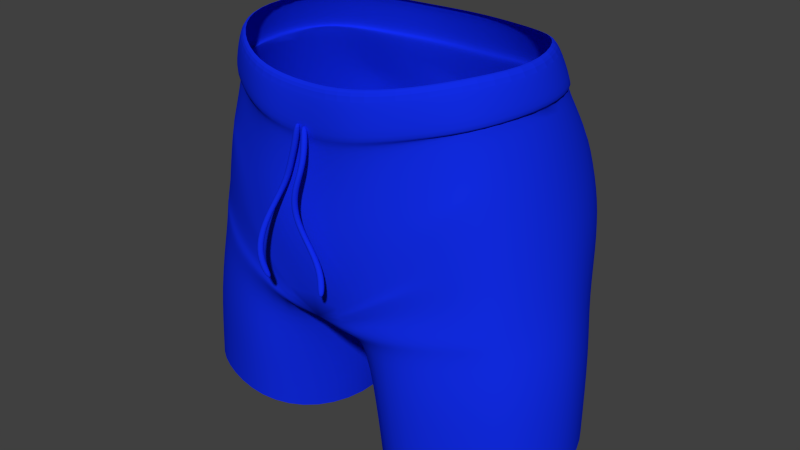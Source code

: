 # Source: shorts.blend  (saved by Blender 2.77.0; exported with 4.5.12 LTS)
import bpy
from mathutils import Matrix  # noqa: F401  (used for matrix-valued properties, if any)

bpy.ops.wm.read_factory_settings(use_empty=True)
scene = bpy.context.scene
scene.name = 'Scene'

# ---- collections
col_collection_1 = bpy.data.collections.new('Collection 1'); scene.collection.children.link(col_collection_1)

# ---- materials (node trees are filled in below, after node groups)
mat_shorts = bpy.data.materials.new('shorts')
mat_shorts.alpha_threshold = 0.0
mat_shorts.use_transparent_shadow = False
mat_shorts.diffuse_color = (0.005988, 0.02524, 0.8, 1.0)
mat_shorts.roughness = 0.5
mat_shorts.specular_intensity = 0.0

# ---- material node trees

# ---- world
world_world = bpy.data.worlds.new('World'); scene.world = world_world
world_world.color = (0.05088, 0.05088, 0.05088)
world_world.use_sun_shadow = False
world_world.sun_shadow_jitter_overblur = 0.0
world_world.cycles.sampling_method = 'NONE'
world_world.cycles.sample_map_resolution = 256

# ---- meshes
me_cube_001 = bpy.data.meshes.new('Cube.001')
me_cube_001.from_pydata([(0.5644, -0.3274, 3.744), (0.5688, 0.2273, 3.733), (0.597, 0.3313, 3.547), (0.2146, -0.5427, 3.541), (0.2316, -0.5567, 3.34), (0.373, 0.312, 3.874), (0.4122, 0.3668, 3.668), (0.3795, -0.4575, 3.874), (0.4175, -0.4453, 3.668), (0.6453, 0.359, 3.306), (0.6994, -0.326, 3.193), (0.674, 0.3377, 3.157), (0.2106, 0.5544, 3.015), (0.2907, -0.535, 3.022), (0.7056, 0.2449, 2.914), (0.1169, 0.3328, 2.909), (0.2574, 0.4551, 2.884), (0.5664, -0.4442, 2.949), (0.7904, -0.331, 2.752), (0.7704, 0.1614, 2.752), (0.1246, 0.2955, 2.681), (0.3065, -0.5653, 2.7), (0.6352, -0.449, 2.394), (0.6382, 0.2916, 2.394), (0.3319, -0.5302, 2.362), (0.1485, -0.3686, 2.313), (0.599, -0.08154, 3.905), (0.6785, -0.02093, 3.64), (0.0486, -0.07906, 2.316), (0.8622, -0.09434, 2.387), (0.03773, 0.3958, 2.957), (0.05472, 0.5466, 3.114), (0.04188, 0.563, 3.433), (0.5253, -0.3133, 3.905), (0.5206, 0.1704, 3.905), (0.6136, -0.3242, 3.563), (0.1945, 0.4058, 3.848), (0.1945, -0.5419, 3.845), (0.1839, 0.4986, 3.586), (0.1927, 0.533, 3.471), (0.1731, 0.5675, 3.326), (0.253, -0.5576, 3.158), (0.4621, 0.3962, 3.559), (0.4965, 0.4748, 3.389), (0.4682, -0.4493, 3.483), (0.5025, -0.455, 3.402), (0.6731, -0.3197, 3.337), (0.1739, 0.5763, 3.179), (0.2744, -0.5466, 3.101), (0.528, 0.4867, 3.234), (0.5268, -0.4444, 3.241), (0.5453, 0.4723, 3.039), (0.5429, -0.434, 3.09), (0.725, -0.3326, 2.989), (0.05021, -0.4294, 2.816), (0.3156, -0.5429, 2.908), (0.5735, 0.386, 2.893), (0.1096, -0.3784, 2.667), (0.322, 0.3972, 2.701), (0.6241, 0.3295, 2.732), (0.6231, -0.4635, 2.732), (0.7941, -0.3274, 2.387), (0.3552, 0.3582, 2.373), (0.1976, 0.2479, 2.316), (0.7773, 0.1437, 2.387), (0.6387, -0.03976, 3.76), (0.04725, 0.5464, 3.263), (0.7306, -0.004825, 3.44), (0.7758, 0.0001276, 3.246), (0.8212, -0.05181, 3.01), (0.03178, -0.04063, 2.851), (0.8644, -0.08011, 2.752), (0.04288, -0.06588, 2.68), (0.06228, 0.511, 2.99), (0.0003064, -0.5427, 3.831), (-0.5638, -0.3274, 3.744), (-0.5682, 0.2273, 3.733), (0.0003064, 0.5265, 3.549), (-0.5964, 0.3313, 3.547), (0.0003064, 0.5642, 3.404), (0.0003064, 0.5535, 3.212), (0.0002629, -0.5405, 2.884), (-0.214, -0.5427, 3.541), (-0.231, -0.5567, 3.34), (-0.3724, 0.312, 3.874), (-0.4116, 0.3668, 3.668), (-0.3789, -0.4575, 3.874), (-0.4169, -0.4453, 3.668), (-0.6447, 0.359, 3.306), (-0.6988, -0.326, 3.193), (-0.6734, 0.3377, 3.157), (0.0003064, 0.4764, 2.991), (-0.21, 0.5543, 3.015), (-0.2901, -0.541, 3.022), (-0.705, 0.2449, 2.914), (-0.1205, 0.3331, 2.91), (-0.2589, 0.4551, 2.884), (-0.5658, -0.445, 2.949), (-0.7764, -0.331, 2.752), (-0.7564, 0.1614, 2.752), (-0.1352, 0.2989, 2.681), (-0.3174, -0.5653, 2.701), (-0.6382, -0.4519, 2.394), (-0.6382, 0.295, 2.394), (-0.365, -0.5162, 2.373), (-0.1809, -0.3674, 2.316), (-0.5984, -0.08154, 3.905), (-0.6779, -0.02093, 3.64), (-0.001439, -0.006573, 2.91), (-0.08777, -0.07918, 2.316), (-0.8644, -0.09462, 2.387), (-0.03712, 0.3956, 2.957), (-0.05411, 0.5466, 3.114), (-0.04127, 0.563, 3.433), (-0.5247, -0.3133, 3.905), (-0.52, 0.1704, 3.905), (0.0003064, 0.4321, 3.846), (0.0003064, -0.5467, 3.395), (-0.613, -0.3242, 3.563), (0.0003064, -0.5875, 3.192), (-0.1939, 0.4058, 3.848), (-0.1939, -0.5419, 3.845), (-0.1833, 0.4986, 3.586), (-0.1921, 0.533, 3.471), (-0.1724, 0.5675, 3.326), (-0.2524, -0.5576, 3.158), (-0.4615, 0.3962, 3.559), (-0.4959, 0.4748, 3.389), (-0.4675, -0.4493, 3.483), (-0.5019, -0.455, 3.402), (-0.6725, -0.3197, 3.337), (0.0003064, 0.5505, 3.067), (-0.1733, 0.5763, 3.179), (-0.2738, -0.5466, 3.101), (-0.5273, 0.4867, 3.234), (-0.5262, -0.4444, 3.241), (-0.5447, 0.4723, 3.039), (-0.5422, -0.4349, 3.09), (-0.7243, -0.3326, 2.989), (-0.05915, -0.4278, 2.817), (-0.3221, -0.5431, 2.908), (-0.5729, 0.386, 2.893), (-0.1267, -0.379, 2.668), (-0.3174, 0.3972, 2.701), (-0.6101, 0.3295, 2.732), (-0.6101, -0.4647, 2.732), (-0.7957, -0.3305, 2.387), (-0.365, 0.3623, 2.373), (-0.2193, 0.2538, 2.316), (-0.7786, 0.1457, 2.387), (-0.638, -0.03976, 3.76), (-0.04663, 0.5464, 3.263), (-0.73, -0.004825, 3.44), (-0.7752, 0.0001276, 3.246), (-0.8206, -0.05181, 3.01), (-0.03947, -0.04063, 2.851), (-0.8504, -0.08011, 2.752), (-0.04704, -0.06588, 2.68), (-0.06167, 0.511, 2.99), (-0.4084, -0.4481, 3.714), (0.5638, -0.3272, 3.746), (0.2056, -0.5547, 3.673), (0.0003064, -0.5376, 3.639), (-0.205, -0.5547, 3.673), (0.409, -0.4481, 3.714), (-0.5631, -0.3272, 3.746), (0.1877, 0.4621, 3.684), (-0.1871, 0.4621, 3.684), (0.4032, 0.3542, 3.715), (-0.5639, 0.2228, 3.747), (0.5645, 0.2228, 3.747), (-0.4026, 0.3542, 3.715), (0.0003064, 0.4833, 3.671), (0.389, 0.3287, 3.867), (0.3959, -0.4739, 3.867), (0.6249, -0.08174, 3.899), (0.5479, -0.3235, 3.899), (0.5431, 0.181, 3.9), (0.2029, 0.4255, 3.839), (0.2029, -0.5619, 3.835), (0.6637, -0.03816, 3.747), (0.0003064, -0.5628, 3.82), (-0.3884, 0.3287, 3.867), (-0.3953, -0.4739, 3.867), (-0.6243, -0.08174, 3.899), (-0.5473, -0.3235, 3.899), (-0.5424, 0.181, 3.9), (0.0003064, 0.453, 3.838), (-0.2023, 0.4255, 3.839), (-0.2022, -0.5619, 3.835), (-0.6631, -0.03816, 3.747), (-0.426, -0.4641, 3.7), (0.588, -0.338, 3.734), (0.2145, -0.5748, 3.66), (0.0003064, -0.5575, 3.626), (-0.2139, -0.5748, 3.66), (0.4266, -0.4641, 3.7), (-0.5874, -0.338, 3.734), (0.1958, 0.4876, 3.672), (-0.1952, 0.4876, 3.672), (0.4206, 0.3728, 3.701), (-0.5877, 0.2357, 3.734), (0.5883, 0.2357, 3.734), (-0.42, 0.3728, 3.701), (0.0003064, 0.5078, 3.659), (-0.09973, -0.5826, 3.395), (-0.1083, -0.5795, 3.395), (-0.105, -0.6419, 3.097), (-0.01502, -0.5565, 3.694), (-0.0954, -0.645, 3.097), (-0.005775, -0.5604, 3.694), (-0.09153, -0.654, 3.097), (-0.001944, -0.5696, 3.694), (-0.0954, -0.6635, 3.097), (-0.005775, -0.5789, 3.694), (-0.105, -0.668, 3.097), (-0.01502, -0.5827, 3.694), (-0.1143, -0.6642, 3.097), (-0.02427, -0.5789, 3.694), (-0.1177, -0.6542, 3.097), (-0.0281, -0.5696, 3.694), (-0.1143, -0.6457, 3.097), (-0.02427, -0.5604, 3.694), (-0.09582, -0.5917, 3.395), (-0.09973, -0.6011, 3.395), (-0.1083, -0.6057, 3.395), (-0.1168, -0.6021, 3.395), (-0.1204, -0.5922, 3.395), (-0.1168, -0.5836, 3.395), (-0.06349, -0.5604, 3.545), (-0.06733, -0.5696, 3.545), (-0.05425, -0.5565, 3.545), (-0.06349, -0.5789, 3.545), (-0.05425, -0.5827, 3.545), (-0.045, -0.5789, 3.545), (-0.04117, -0.5696, 3.545), (-0.045, -0.5604, 3.545), (-0.1346, -0.6465, 3.246), (-0.1302, -0.6556, 3.246), (-0.1346, -0.665, 3.246), (-0.1439, -0.6689, 3.246), (-0.1526, -0.6649, 3.246), (-0.1562, -0.6557, 3.246), (-0.1439, -0.6427, 3.246), (-0.1526, -0.6464, 3.246), (-0.1329, -0.613, 3.321), (-0.1244, -0.6165, 3.321), (-0.1199, -0.6256, 3.321), (-0.1244, -0.635, 3.321), (-0.1329, -0.6391, 3.321), (-0.1412, -0.6353, 3.321), (-0.1448, -0.6255, 3.321), (-0.1412, -0.6168, 3.321), (-0.1251, -0.6595, 3.171), (-0.1213, -0.6688, 3.171), (-0.1251, -0.678, 3.171), (-0.1343, -0.6819, 3.171), (-0.1436, -0.678, 3.171), (-0.1474, -0.6688, 3.171), (-0.1436, -0.6595, 3.171), (-0.1343, -0.6557, 3.171), (-0.08684, -0.562, 3.47), (-0.09035, -0.5711, 3.47), (-0.08684, -0.5805, 3.47), (-0.07783, -0.5841, 3.47), (-0.06851, -0.58, 3.47), (-0.06465, -0.5706, 3.47), (-0.06851, -0.5615, 3.47), (-0.07783, -0.5579, 3.47), (-0.03065, -0.5565, 3.619), (-0.0399, -0.5604, 3.619), (-0.04373, -0.5696, 3.619), (-0.0399, -0.5789, 3.619), (-0.03065, -0.5827, 3.619), (-0.0214, -0.5789, 3.619), (-0.01757, -0.5696, 3.619), (-0.0214, -0.5604, 3.619), (-0.003929, -0.6348, 3.402), (0.003807, -0.6389, 3.403), (0.1279, -0.6512, 3.099), (0.007096, -0.5767, 3.692), (0.12, -0.6471, 3.098), (-0.001543, -0.5719, 3.691), (0.1175, -0.6379, 3.095), (-0.004087, -0.5626, 3.688), (0.1219, -0.6293, 3.093), (0.0009554, -0.5541, 3.686), (0.1322, -0.6261, 3.093), (0.01063, -0.5516, 3.686), (0.1415, -0.6309, 3.094), (0.01927, -0.5564, 3.688), (0.1429, -0.6409, 3.097), (0.02181, -0.5658, 3.69), (0.1377, -0.6487, 3.099), (0.01677, -0.5742, 3.692), (-0.00744, -0.6257, 3.4), (-0.003452, -0.617, 3.398), (0.005991, -0.6137, 3.397), (0.01459, -0.6182, 3.399), (0.01596, -0.6282, 3.401), (0.01145, -0.636, 3.403), (0.03806, -0.6154, 3.55), (0.04221, -0.607, 3.548), (0.0297, -0.6179, 3.55), (0.03814, -0.5976, 3.545), (0.03051, -0.5928, 3.544), (0.02238, -0.5953, 3.544), (0.01821, -0.6038, 3.546), (0.02118, -0.6131, 3.549), (0.0555, -0.614, 3.245), (0.05179, -0.6047, 3.242), (0.05824, -0.5962, 3.24), (0.06896, -0.5937, 3.24), (0.07685, -0.5985, 3.241), (0.07833, -0.6079, 3.244), (0.06443, -0.6188, 3.246), (0.07324, -0.6163, 3.246), (0.01803, -0.6279, 3.325), (0.00997, -0.6234, 3.323), (0.00681, -0.6142, 3.321), (0.01287, -0.6056, 3.319), (0.02192, -0.6027, 3.319), (0.02947, -0.6074, 3.32), (0.0321, -0.6173, 3.323), (0.02716, -0.6252, 3.324), (0.09888, -0.6185, 3.169), (0.09708, -0.6091, 3.166), (0.103, -0.6007, 3.164), (0.1128, -0.5982, 3.164), (0.122, -0.603, 3.165), (0.1238, -0.6124, 3.168), (0.1182, -0.6208, 3.17), (0.1085, -0.6233, 3.17), (0.02123, -0.6349, 3.479), (0.02445, -0.6266, 3.477), (0.02312, -0.6171, 3.474), (0.01305, -0.6125, 3.473), (0.005249, -0.6154, 3.473), (0.002095, -0.6239, 3.475), (0.005535, -0.6331, 3.478), (0.01339, -0.6377, 3.479), (0.02491, -0.5969, 3.621), (0.03452, -0.5943, 3.621), (0.0391, -0.5859, 3.619), (0.0366, -0.5765, 3.616), (0.02816, -0.5717, 3.615), (0.01873, -0.5742, 3.615), (0.01378, -0.5827, 3.617), (0.01631, -0.592, 3.619), (-0.5462, -0.4547, 3.066), (-0.298, -0.5595, 2.993), (0.5626, -0.4583, 2.972), (0.3118, -0.5574, 2.925), (0.282, -0.5606, 3.064)], [], [(41, 48, 50, 45), (43, 49, 47, 40), (42, 43, 40, 39), (70, 72, 57, 54), (45, 50, 46, 35), (44, 45, 35), (8, 44, 35, 0), (164, 8, 0, 160), (166, 38, 77, 172), (31, 73, 91, 131), (39, 32, 38), (39, 40, 66, 32), (117, 119, 4, 3), (162, 117, 3, 161), (168, 6, 38, 166), (119, 81, 41, 4), (6, 42, 39, 38), (3, 4, 44, 8), (161, 3, 8, 164), (4, 41, 45, 44), (170, 1, 6, 168), (1, 2, 42, 6), (81, 13, 353), (353, 13, 52, 50), (49, 51, 12, 47), (50, 52, 10, 46), (40, 47, 31, 66), (108, 70, 54, 81), (35, 46, 67, 27), (27, 67, 9, 2), (352, 55, 17, 351), (51, 56, 16, 12), (351, 17, 53), (47, 12, 73, 31), (81, 54, 55, 352), (9, 11, 51, 49), (67, 68, 11, 9), (55, 21, 60, 17), (56, 59, 58, 16), (17, 60, 18, 53), (12, 16, 15, 30, 73), (11, 14, 56, 51), (68, 69, 14, 11), (16, 58, 20, 15), (54, 57, 21, 55), (14, 19, 59, 56), (69, 71, 19, 14), (21, 24, 22, 60), (59, 23, 62, 58), (60, 22, 61, 18), (58, 62, 63, 20), (57, 25, 24, 21), (72, 28, 25, 57), (19, 64, 23, 59), (71, 29, 64, 19), (160, 0, 65), (66, 31, 131, 80), (38, 32, 79, 77), (0, 35, 27, 65), (2, 9, 49, 43), (2, 43, 42), (46, 10, 68, 67), (30, 15, 70), (10, 53, 69, 68), (15, 20, 72, 70), (53, 18, 71, 69), (20, 63, 28, 72), (18, 61, 29, 71), (32, 66, 80, 79), (73, 30, 91), (91, 30, 70, 108), (81, 48, 41), (125, 129, 135, 133), (127, 124, 132, 134), (126, 123, 124, 127), (155, 139, 142, 157), (129, 118, 130, 135), (128, 118, 129), (87, 75, 118, 128), (159, 165, 75, 87), (167, 172, 77, 122), (150, 169, 76), (112, 131, 91, 158), (123, 122, 113), (150, 76, 78, 107), (123, 113, 151, 124), (117, 82, 83, 119), (162, 163, 82, 117), (171, 167, 122, 85), (119, 83, 125, 81), (85, 122, 123, 126), (82, 87, 128, 83), (163, 159, 87, 82), (83, 128, 129, 125), (169, 171, 85, 76), (76, 85, 126, 78), (81, 133, 93), (133, 135, 137, 93), (134, 132, 92, 136), (135, 130, 89, 137), (124, 151, 112, 132), (108, 81, 139, 155), (118, 107, 152, 130), (107, 78, 88, 152), (93, 137, 349, 350), (136, 92, 96, 141), (137, 89, 349), (132, 112, 158, 92), (81, 93, 350), (88, 134, 136, 90), (152, 88, 90, 153), (140, 97, 145, 101), (141, 96, 143, 144), (97, 138, 98, 145), (92, 158, 111, 95, 96), (90, 136, 141, 94), (153, 90, 94, 154), (96, 95, 100, 143), (139, 140, 101, 142), (94, 141, 144, 99), (154, 94, 99, 156), (101, 145, 102, 104), (144, 143, 147, 103), (145, 98, 146, 102), (143, 100, 148, 147), (142, 101, 104, 105), (157, 142, 105, 109), (99, 144, 103, 149), (156, 99, 149, 110), (165, 150, 75), (151, 80, 131, 112), (122, 77, 79, 113), (75, 150, 107, 118), (78, 127, 134, 88), (78, 126, 127), (130, 152, 153, 89), (111, 155, 95), (89, 153, 154, 138), (95, 155, 157, 100), (138, 154, 156, 98), (100, 157, 109, 148), (98, 156, 110, 146), (113, 79, 80, 151), (158, 91, 111), (91, 108, 155, 111), (81, 125, 133), (36, 5, 173, 178), (159, 163, 195, 191), (33, 7, 174, 176), (5, 34, 177, 173), (165, 159, 191, 197), (172, 167, 199, 204), (171, 169, 201, 203), (84, 120, 188, 182), (2, 1, 65, 27), (1, 170, 65), (120, 116, 187, 188), (170, 168, 200, 202), (86, 114, 185, 183), (116, 36, 178, 187), (164, 160, 192, 196), (168, 166, 198, 200), (114, 106, 184, 185), (150, 165, 197, 190), (181, 189, 195, 194), (174, 196, 192, 176), (181, 194, 193, 179), (185, 184, 190, 197), (189, 183, 191, 195), (176, 192, 180, 175), (183, 185, 197, 191), (179, 193, 196, 174), (188, 187, 204, 199), (202, 177, 175, 180), (186, 182, 203, 201), (184, 186, 201, 190), (177, 202, 200, 173), (182, 188, 199, 203), (173, 200, 198, 178), (178, 198, 204, 187), (115, 84, 182, 186), (121, 86, 183, 189), (166, 172, 204, 198), (162, 161, 193, 194), (106, 115, 186, 184), (167, 171, 203, 199), (163, 162, 194, 195), (169, 150, 190, 201), (34, 26, 175, 177), (7, 37, 179, 174), (65, 170, 202, 180), (161, 164, 196, 193), (37, 74, 181, 179), (160, 65, 180, 192), (26, 33, 176, 175), (74, 121, 189, 181), (264, 233, 232, 263), (250, 226, 227, 251), (269, 208, 210, 276), (263, 232, 230, 262), (249, 225, 226, 250), (276, 210, 212, 275), (266, 235, 234, 265), (248, 224, 225, 249), (275, 212, 214, 274), (267, 236, 235, 266), (247, 223, 224, 248), (274, 214, 216, 273), (268, 231, 236, 267), (246, 205, 223, 247), (273, 216, 218, 272), (251, 227, 228, 252), (245, 206, 205, 246), (272, 218, 220, 271), (210, 208, 222, 220, 218, 216, 214, 212), (270, 222, 208, 269), (271, 220, 222, 270), (265, 234, 233, 264), (252, 228, 206, 245), (207, 209, 211, 213, 215, 217, 219, 221), (261, 229, 231, 268), (262, 230, 229, 261), (257, 241, 242, 258), (256, 240, 241, 257), (255, 239, 240, 256), (254, 238, 239, 255), (253, 237, 238, 254), (258, 242, 244, 259), (260, 243, 237, 253), (259, 244, 243, 260), (241, 250, 251, 242), (240, 249, 250, 241), (239, 248, 249, 240), (238, 247, 248, 239), (237, 246, 247, 238), (242, 251, 252, 244), (243, 245, 246, 237), (244, 252, 245, 243), (217, 257, 258, 219), (215, 256, 257, 217), (213, 255, 256, 215), (211, 254, 255, 213), (209, 253, 254, 211), (219, 258, 259, 221), (207, 260, 253, 209), (221, 259, 260, 207), (225, 264, 263, 226), (226, 263, 262, 227), (223, 266, 265, 224), (205, 267, 266, 223), (206, 268, 267, 205), (224, 265, 264, 225), (228, 261, 268, 206), (227, 262, 261, 228), (231, 269, 276, 236), (236, 276, 275, 235), (235, 275, 274, 234), (234, 274, 273, 233), (233, 273, 272, 232), (232, 272, 271, 230), (229, 270, 269, 231), (230, 271, 270, 229), (336, 305, 304, 335), (322, 298, 299, 323), (341, 280, 282, 348), (335, 304, 302, 334), (321, 297, 298, 322), (348, 282, 284, 347), (338, 307, 306, 337), (320, 296, 297, 321), (347, 284, 286, 346), (339, 308, 307, 338), (319, 295, 296, 320), (346, 286, 288, 345), (340, 303, 308, 339), (318, 277, 295, 319), (345, 288, 290, 344), (323, 299, 300, 324), (317, 278, 277, 318), (344, 290, 292, 343), (282, 280, 294, 292, 290, 288, 286, 284), (342, 294, 280, 341), (343, 292, 294, 342), (337, 306, 305, 336), (324, 300, 278, 317), (279, 281, 283, 285, 287, 289, 291, 293), (333, 301, 303, 340), (334, 302, 301, 333), (329, 313, 314, 330), (328, 312, 313, 329), (327, 311, 312, 328), (326, 310, 311, 327), (325, 309, 310, 326), (330, 314, 316, 331), (332, 315, 309, 325), (331, 316, 315, 332), (313, 322, 323, 314), (312, 321, 322, 313), (311, 320, 321, 312), (310, 319, 320, 311), (309, 318, 319, 310), (314, 323, 324, 316), (315, 317, 318, 309), (316, 324, 317, 315), (289, 329, 330, 291), (287, 328, 329, 289), (285, 327, 328, 287), (283, 326, 327, 285), (281, 325, 326, 283), (291, 330, 331, 293), (279, 332, 325, 281), (293, 331, 332, 279), (297, 336, 335, 298), (298, 335, 334, 299), (295, 338, 337, 296), (277, 339, 338, 295), (278, 340, 339, 277), (296, 337, 336, 297), (300, 333, 340, 278), (299, 334, 333, 300), (303, 341, 348, 308), (308, 348, 347, 307), (307, 347, 346, 306), (306, 346, 345, 305), (305, 345, 344, 304), (304, 344, 343, 302), (301, 342, 341, 303), (302, 343, 342, 301), (350, 349, 97, 140), (139, 81, 350, 140), (89, 138, 97, 349), (13, 352, 351, 52), (13, 81, 352), (52, 351, 53, 10), (48, 81, 353), (48, 353, 50)])
me_cube_001.polygons.foreach_set('use_smooth', [1, 1, 1, 1, 1, 1, 1, 1, 1, 1, 1, 1, 1, 1, 1, 1, 1, 1, 1, 1, 1, 1, 1, 1, 1, 1, 1, 1, 1, 1, 1, 1, 1, 1, 1, 1, 1, 1, 1, 1, 1, 1, 1, 1, 1, 1, 1, 1, 1, 1, 1, 1, 1, 1, 1, 1, 1, 1, 1, 1, 1, 1, 1, 1, 1, 1, 1, 1, 1, 1, 1, 1, 1, 1, 1, 1, 1, 1, 1, 1, 1, 1, 1, 1, 1, 1, 1, 1, 1, 1, 1, 1, 1, 1, 1, 1, 1, 1, 1, 1, 1, 1, 1, 1, 1, 1, 1, 1, 1, 1, 1, 1, 1, 1, 1, 1, 1, 1, 1, 1, 1, 1, 1, 1, 1, 1, 1, 1, 1, 1, 1, 1, 1, 1, 1, 1, 1, 1, 1, 1, 1, 1, 1, 1, 1, 1, 0, 1, 0, 0, 1, 1, 1, 0, 1, 1, 0, 1, 0, 0, 1, 1, 0, 1, 1, 1, 1, 1, 1, 1, 1, 1, 1, 1, 1, 1, 1, 1, 1, 1, 0, 0, 1, 1, 0, 1, 1, 1, 0, 0, 1, 1, 0, 1, 0, 0, 0, 0, 0, 0, 0, 0, 0, 0, 0, 0, 0, 0, 0, 0, 0, 0, 0, 0, 0, 0, 0, 0, 0, 0, 0, 0, 0, 0, 0, 0, 0, 0, 0, 0, 0, 0, 0, 0, 0, 0, 0, 0, 0, 0, 0, 0, 0, 0, 0, 0, 0, 0, 0, 0, 0, 0, 0, 0, 0, 0, 0, 0, 0, 0, 0, 0, 0, 0, 0, 0, 0, 0, 0, 0, 0, 0, 0, 0, 0, 0, 0, 0, 0, 0, 0, 0, 0, 0, 0, 0, 0, 0, 0, 0, 0, 0, 0, 0, 0, 0, 0, 0, 0, 0, 0, 0, 0, 0, 0, 0, 0, 0, 0, 0, 0, 0, 0, 0, 0, 0, 0, 0, 0, 0, 0, 0, 0, 0, 0, 0, 0, 0, 1, 1, 1, 1, 1, 1, 1, 1])
_uv = me_cube_001.uv_layers.new(name='shorts')
_uv.uv.foreach_set('vector', [0.2342, 0.3347, 0.2378, 0.3166, 0.3246, 0.3436, 0.3251, 0.3904, 0.6112, 0.3863, 0.6141, 0.3469, 0.709, 0.3542, 0.6995, 0.3922, 0.5988, 0.433, 0.6112, 0.3863, 0.6995, 0.3922, 0.6822, 0.4289, 0.03229, 0.1433, 0.06945, 0.1078, 0.1548, 0.1616, 0.1405, 0.2207, 0.3251, 0.3904, 0.3246, 0.3436, 0.3828, 0.3618, 0.3816, 0.4278, 0.3221, 0.4157, 0.3251, 0.3904, 0.3816, 0.4278, 0.3212, 0.4727, 0.3221, 0.4157, 0.3816, 0.4278, 0.384, 0.4811, 0.3217, 0.4872, 0.3212, 0.4727, 0.384, 0.4811, 0.3841, 0.4823, 0.6625, 0.4866, 0.6738, 0.4602, 0.7256, 0.4654, 0.7134, 0.4993, 0.7465, 0.344, 0.7536, 0.3071, 0.7741, 0.3072, 0.7651, 0.3358, 0.6822, 0.4289, 0.7251, 0.4304, 0.6738, 0.4602, 0.6822, 0.4289, 0.6995, 0.3922, 0.7372, 0.3852, 0.7251, 0.4304, 0.1743, 0.4199, 0.1616, 0.3596, 0.2384, 0.3893, 0.2464, 0.4497, 0.1887, 0.4914, 0.1743, 0.4199, 0.2464, 0.4497, 0.2512, 0.4899, 0.5959, 0.4793, 0.5987, 0.466, 0.6738, 0.4602, 0.6625, 0.4866, 0.1616, 0.3596, 0.1448, 0.2682, 0.2342, 0.3347, 0.2384, 0.3893, 0.5987, 0.466, 0.5988, 0.433, 0.6822, 0.4289, 0.6738, 0.4602, 0.2464, 0.4497, 0.2384, 0.3893, 0.3221, 0.4157, 0.3212, 0.4727, 0.2512, 0.4899, 0.2464, 0.4497, 0.3212, 0.4727, 0.3217, 0.4872, 0.2384, 0.3893, 0.2342, 0.3347, 0.3251, 0.3904, 0.3221, 0.4157, 0.5381, 0.4752, 0.539, 0.4711, 0.5987, 0.466, 0.5959, 0.4793, 0.539, 0.4711, 0.5624, 0.42, 0.5988, 0.433, 0.5987, 0.466, 0.1448, 0.2682, 0.2397, 0.2902, 0.2377, 0.3047, 0.2377, 0.3047, 0.2397, 0.2902, 0.3237, 0.2981, 0.3246, 0.3436, 0.6141, 0.3469, 0.6173, 0.2971, 0.7091, 0.3082, 0.709, 0.3542, 0.3246, 0.3436, 0.3237, 0.2981, 0.3814, 0.3212, 0.3828, 0.3618, 0.6995, 0.3922, 0.709, 0.3542, 0.7465, 0.344, 0.7372, 0.3852, 0.01076, 0.1515, 0.03229, 0.1433, 0.1405, 0.2207, 0.1448, 0.2682, 0.3816, 0.4278, 0.3828, 0.3618, 0.4704, 0.3863, 0.4669, 0.4419, 0.4669, 0.4419, 0.4704, 0.3863, 0.5684, 0.3579, 0.5624, 0.42, 0.2397, 0.2589, 0.2406, 0.252, 0.3238, 0.2559, 0.3215, 0.2632, 0.6173, 0.2971, 0.6041, 0.2525, 0.7037, 0.2558, 0.7091, 0.3082, 0.3215, 0.2632, 0.3238, 0.2559, 0.3803, 0.2633, 0.709, 0.3542, 0.7091, 0.3082, 0.7536, 0.3071, 0.7465, 0.344, 0.1448, 0.2682, 0.1405, 0.2207, 0.2406, 0.252, 0.2397, 0.2589, 0.5684, 0.3579, 0.5653, 0.319, 0.6173, 0.2971, 0.6141, 0.3469, 0.4704, 0.3863, 0.4724, 0.3332, 0.5653, 0.319, 0.5684, 0.3579, 0.2406, 0.252, 0.2361, 0.187, 0.3299, 0.1938, 0.3238, 0.2559, 0.6041, 0.2525, 0.5895, 0.2031, 0.6825, 0.1933, 0.7037, 0.2558, 0.3238, 0.2559, 0.3299, 0.1938, 0.3875, 0.1976, 0.3803, 0.2633, 0.7091, 0.3082, 0.7037, 0.2558, 0.7665, 0.2439, 0.7778, 0.2787, 0.7536, 0.3071, 0.5653, 0.319, 0.5495, 0.2517, 0.6041, 0.2525, 0.6173, 0.2971, 0.4724, 0.3332, 0.4613, 0.2688, 0.5495, 0.2517, 0.5653, 0.319, 0.7037, 0.2558, 0.6825, 0.1933, 0.7459, 0.1702, 0.7665, 0.2439, 0.1405, 0.2207, 0.1548, 0.1616, 0.2361, 0.187, 0.2406, 0.252, 0.5495, 0.2517, 0.5267, 0.2037, 0.5895, 0.2031, 0.6041, 0.2525, 0.4613, 0.2688, 0.4569, 0.1991, 0.5267, 0.2037, 0.5495, 0.2517, 0.2361, 0.187, 0.2565, 0.08907, 0.3386, 0.09901, 0.3299, 0.1938, 0.5895, 0.2031, 0.5788, 0.1043, 0.6564, 0.09604, 0.6825, 0.1933, 0.3299, 0.1938, 0.3386, 0.09901, 0.3916, 0.09715, 0.3875, 0.1976, 0.6825, 0.1933, 0.6564, 0.09604, 0.7032, 0.0672, 0.7459, 0.1702, 0.1548, 0.1616, 0.1987, 0.05912, 0.2565, 0.08907, 0.2361, 0.187, 0.06945, 0.1078, 0.1249, 0.02274, 0.1987, 0.05912, 0.1548, 0.1616, 0.5267, 0.2037, 0.5242, 0.1003, 0.5788, 0.1043, 0.5895, 0.2031, 0.4569, 0.1991, 0.4563, 0.09799, 0.5242, 0.1003, 0.5267, 0.2037, 0.3841, 0.4823, 0.384, 0.4811, 0.4629, 0.4763, 0.7372, 0.3852, 0.7465, 0.344, 0.7651, 0.3358, 0.7538, 0.3753, 0.6738, 0.4602, 0.7251, 0.4304, 0.7384, 0.4263, 0.7256, 0.4654, 0.384, 0.4811, 0.3816, 0.4278, 0.4669, 0.4419, 0.4629, 0.4763, 0.5624, 0.42, 0.5684, 0.3579, 0.6141, 0.3469, 0.6112, 0.3863, 0.5624, 0.42, 0.6112, 0.3863, 0.5988, 0.433, 0.3828, 0.3618, 0.3814, 0.3212, 0.4724, 0.3332, 0.4704, 0.3863, 0.7778, 0.2787, 0.7665, 0.2439, 0.8572, 0.1606, 0.3814, 0.3212, 0.3803, 0.2633, 0.4613, 0.2688, 0.4724, 0.3332, 0.7665, 0.2439, 0.7459, 0.1702, 0.837, 0.1149, 0.8572, 0.1606, 0.3803, 0.2633, 0.3875, 0.1976, 0.4569, 0.1991, 0.4613, 0.2688, 0.7459, 0.1702, 0.7032, 0.0672, 0.79, 0.02274, 0.837, 0.1149, 0.3875, 0.1976, 0.3916, 0.09715, 0.4563, 0.09799, 0.4569, 0.1991, 0.7251, 0.4304, 0.7372, 0.3852, 0.7538, 0.3753, 0.7384, 0.4263, 0.7536, 0.3071, 0.7778, 0.2787, 0.7741, 0.3072, 0.7741, 0.3072, 0.7778, 0.2787, 0.8572, 0.1606, 0.8646, 0.183, 0.1448, 0.2682, 0.2378, 0.3166, 0.2342, 0.3347, 0.6408, 0.8213, 0.5486, 0.8733, 0.5507, 0.8263, 0.6377, 0.8033, 0.2604, 0.8649, 0.1717, 0.8702, 0.1623, 0.832, 0.2578, 0.8253, 0.2725, 0.912, 0.1887, 0.9072, 0.1717, 0.8702, 0.2604, 0.8649, 0.8326, 0.63, 0.7281, 0.7069, 0.7103, 0.6463, 0.7959, 0.5975, 0.5486, 0.8733, 0.4909, 0.9094, 0.4914, 0.8427, 0.5507, 0.8263, 0.5509, 0.8987, 0.4909, 0.9094, 0.5486, 0.8733, 0.5504, 0.9557, 0.4875, 0.9628, 0.4909, 0.9094, 0.5509, 0.8987, 0.5495, 0.9702, 0.4873, 0.964, 0.4875, 0.9628, 0.5504, 0.9557, 0.208, 0.9654, 0.1568, 0.9778, 0.1448, 0.9436, 0.1969, 0.9387, 0.4086, 0.9568, 0.3331, 0.9549, 0.3323, 0.9508, 0.1248, 0.8214, 0.1062, 0.8129, 0.09752, 0.7841, 0.1181, 0.7842, 0.1887, 0.9072, 0.1969, 0.9387, 0.1456, 0.9083, 0.4086, 0.9568, 0.3323, 0.9508, 0.3092, 0.8992, 0.405, 0.9222, 0.1887, 0.9072, 0.1456, 0.9083, 0.1338, 0.8628, 0.1717, 0.8702, 0.6981, 0.9069, 0.6256, 0.9348, 0.6351, 0.875, 0.7121, 0.8472, 0.682, 0.9778, 0.6198, 0.9746, 0.6256, 0.9348, 0.6981, 0.9069, 0.275, 0.9585, 0.208, 0.9654, 0.1969, 0.9387, 0.2723, 0.9451, 0.7121, 0.8472, 0.6351, 0.875, 0.6408, 0.8213, 0.7298, 0.7564, 0.2723, 0.9451, 0.1969, 0.9387, 0.1887, 0.9072, 0.2725, 0.912, 0.6256, 0.9348, 0.5504, 0.9557, 0.5509, 0.8987, 0.6351, 0.875, 0.6198, 0.9746, 0.5495, 0.9702, 0.5504, 0.9557, 0.6256, 0.9348, 0.6351, 0.875, 0.5509, 0.8987, 0.5486, 0.8733, 0.6408, 0.8213, 0.3331, 0.9549, 0.275, 0.9585, 0.2723, 0.9451, 0.3323, 0.9508, 0.3323, 0.9508, 0.2723, 0.9451, 0.2725, 0.912, 0.3092, 0.8992, 0.7298, 0.7564, 0.6377, 0.8033, 0.6376, 0.7793, 0.6377, 0.8033, 0.5507, 0.8263, 0.5544, 0.782, 0.6376, 0.7793, 0.2578, 0.8253, 0.1623, 0.832, 0.1626, 0.7859, 0.255, 0.7752, 0.5507, 0.8263, 0.4914, 0.8427, 0.4939, 0.8012, 0.5544, 0.782, 0.1717, 0.8702, 0.1338, 0.8628, 0.1248, 0.8214, 0.1623, 0.832, 0.8541, 0.6382, 0.7258, 0.7524, 0.7281, 0.7069, 0.8326, 0.63, 0.4909, 0.9094, 0.405, 0.9222, 0.4022, 0.8662, 0.4914, 0.8427, 0.405, 0.9222, 0.3092, 0.8992, 0.3037, 0.8367, 0.4022, 0.8662, 0.6311, 0.7676, 0.5505, 0.7769, 0.5524, 0.7682, 0.6313, 0.7574, 0.255, 0.7752, 0.1626, 0.7859, 0.1691, 0.7335, 0.2685, 0.7304, 0.5505, 0.7769, 0.4939, 0.8012, 0.5524, 0.7682, 0.1623, 0.832, 0.1248, 0.8214, 0.1181, 0.7842, 0.1626, 0.7859, 0.7258, 0.7524, 0.6311, 0.7676, 0.6313, 0.7574, 0.3037, 0.8367, 0.2578, 0.8253, 0.255, 0.7752, 0.3071, 0.7975, 0.4022, 0.8662, 0.3037, 0.8367, 0.3071, 0.7975, 0.4008, 0.8126, 0.6289, 0.7299, 0.5492, 0.735, 0.5443, 0.6731, 0.631, 0.6684, 0.2685, 0.7304, 0.1691, 0.7335, 0.1927, 0.6703, 0.2835, 0.6806, 0.5492, 0.735, 0.4937, 0.7427, 0.4868, 0.6764, 0.5443, 0.6731, 0.1626, 0.7859, 0.1181, 0.7842, 0.09423, 0.7555, 0.1072, 0.7206, 0.1691, 0.7335, 0.3071, 0.7975, 0.255, 0.7752, 0.2685, 0.7304, 0.3235, 0.7299, 0.4008, 0.8126, 0.3071, 0.7975, 0.3235, 0.7299, 0.4123, 0.7479, 0.1691, 0.7335, 0.1072, 0.7206, 0.1331, 0.6488, 0.1927, 0.6703, 0.7281, 0.7069, 0.6289, 0.7299, 0.631, 0.6684, 0.7103, 0.6463, 0.3235, 0.7299, 0.2685, 0.7304, 0.2835, 0.6806, 0.3467, 0.6817, 0.4123, 0.7479, 0.3235, 0.7299, 0.3467, 0.6817, 0.417, 0.6775, 0.631, 0.6684, 0.5443, 0.6731, 0.5373, 0.5777, 0.6124, 0.573, 0.2835, 0.6806, 0.1927, 0.6703, 0.2198, 0.5729, 0.2948, 0.5812, 0.5443, 0.6731, 0.4868, 0.6764, 0.4842, 0.5749, 0.5373, 0.5777, 0.1927, 0.6703, 0.1331, 0.6488, 0.1766, 0.5448, 0.2198, 0.5729, 0.7103, 0.6463, 0.631, 0.6684, 0.6124, 0.573, 0.6695, 0.5434, 0.7959, 0.5975, 0.7103, 0.6463, 0.6695, 0.5434, 0.7425, 0.5099, 0.3467, 0.6817, 0.2835, 0.6806, 0.2948, 0.5812, 0.3498, 0.5773, 0.417, 0.6775, 0.3467, 0.6817, 0.3498, 0.5773, 0.4185, 0.5752, 0.4873, 0.964, 0.4086, 0.9568, 0.4875, 0.9628, 0.1338, 0.8628, 0.1172, 0.8528, 0.1062, 0.8129, 0.1248, 0.8214, 0.1969, 0.9387, 0.1448, 0.9436, 0.1322, 0.9042, 0.1456, 0.9083, 0.4875, 0.9628, 0.4086, 0.9568, 0.405, 0.9222, 0.4909, 0.9094, 0.3092, 0.8992, 0.2604, 0.8649, 0.2578, 0.8253, 0.3037, 0.8367, 0.3092, 0.8992, 0.2725, 0.912, 0.2604, 0.8649, 0.4914, 0.8427, 0.4022, 0.8662, 0.4008, 0.8126, 0.4939, 0.8012, 0.09423, 0.7555, 0.01928, 0.6359, 0.1072, 0.7206, 0.4939, 0.8012, 0.4008, 0.8126, 0.4123, 0.7479, 0.4937, 0.7427, 0.1072, 0.7206, 0.01928, 0.6359, 0.04087, 0.5911, 0.1331, 0.6488, 0.4937, 0.7427, 0.4123, 0.7479, 0.417, 0.6775, 0.4868, 0.6764, 0.1331, 0.6488, 0.04087, 0.5911, 0.09148, 0.4997, 0.1766, 0.5448, 0.4868, 0.6764, 0.417, 0.6775, 0.4185, 0.5752, 0.4842, 0.5749, 0.1456, 0.9083, 0.1322, 0.9042, 0.1172, 0.8528, 0.1338, 0.8628, 0.1181, 0.7842, 0.09752, 0.7841, 0.09423, 0.7555, 0.09752, 0.7841, 0.01076, 0.6584, 0.01928, 0.6359, 0.09423, 0.7555, 0.7298, 0.7564, 0.6408, 0.8213, 0.6377, 0.8033, 0.9656, 0.5717, 0.9635, 0.6282, 0.9569, 0.6286, 0.9591, 0.5712, 0.8878, 0.121, 0.8911, 0.06396, 0.8972, 0.06443, 0.8947, 0.122, 0.9691, 0.8104, 0.9718, 0.8619, 0.9658, 0.8615, 0.963, 0.8103, 0.9635, 0.6282, 0.9625, 0.6838, 0.956, 0.6844, 0.9569, 0.6286, 0.8904, 0.1709, 0.8878, 0.121, 0.8947, 0.122, 0.8974, 0.1715, 0.9018, 0.4823, 0.897, 0.43, 0.9049, 0.4294, 0.9093, 0.4826, 0.8897, 0.3659, 0.8886, 0.3113, 0.8963, 0.311, 0.897, 0.3648, 0.9493, 0.3549, 0.955, 0.4112, 0.9485, 0.412, 0.9427, 0.3549, 0.5624, 0.42, 0.539, 0.4711, 0.4629, 0.4763, 0.4669, 0.4419, 0.539, 0.4711, 0.5381, 0.4752, 0.4629, 0.4763, 0.955, 0.4112, 0.9702, 0.4661, 0.9642, 0.4686, 0.9485, 0.412, 0.9056, 0.6755, 0.9033, 0.6209, 0.9107, 0.6216, 0.9134, 0.6753, 0.9429, 0.1211, 0.9435, 0.1726, 0.9373, 0.1732, 0.937, 0.1219, 0.9773, 0.5159, 0.9656, 0.5717, 0.9591, 0.5712, 0.9712, 0.5137, 0.9167, 0.8654, 0.9163, 0.8155, 0.9232, 0.8145, 0.9236, 0.8641, 0.9033, 0.6209, 0.9066, 0.5565, 0.9145, 0.5566, 0.9107, 0.6216, 0.9435, 0.1726, 0.9405, 0.2325, 0.9338, 0.2325, 0.9373, 0.1732, 0.8884, 0.2427, 0.8904, 0.1709, 0.8974, 0.1715, 0.8952, 0.2432, 0.9457, 0.01921, 0.9379, 0.07065, 0.8972, 0.06443, 0.8928, 0.01135, 0.9658, 0.8615, 0.9236, 0.8641, 0.9232, 0.8145, 0.963, 0.8103, 0.9809, 0.9634, 0.9286, 0.9746, 0.9297, 0.9213, 0.97, 0.9126, 0.9373, 0.1732, 0.9338, 0.2325, 0.8952, 0.2432, 0.8974, 0.1715, 0.9379, 0.07065, 0.937, 0.1219, 0.8947, 0.122, 0.8972, 0.06443, 0.963, 0.8103, 0.9232, 0.8145, 0.9166, 0.7431, 0.9556, 0.7513, 0.937, 0.1219, 0.9373, 0.1732, 0.8974, 0.1715, 0.8947, 0.122, 0.97, 0.9126, 0.9297, 0.9213, 0.9236, 0.8641, 0.9658, 0.8615, 0.9485, 0.412, 0.9642, 0.4686, 0.9093, 0.4826, 0.9049, 0.4294, 0.9134, 0.6753, 0.956, 0.6844, 0.9556, 0.7513, 0.9166, 0.7431, 0.9383, 0.2993, 0.9427, 0.3549, 0.897, 0.3648, 0.8963, 0.311, 0.9338, 0.2325, 0.9383, 0.2993, 0.8963, 0.311, 0.8952, 0.2432, 0.956, 0.6844, 0.9134, 0.6753, 0.9107, 0.6216, 0.9569, 0.6286, 0.9427, 0.3549, 0.9485, 0.412, 0.9049, 0.4294, 0.897, 0.3648, 0.9569, 0.6286, 0.9107, 0.6216, 0.9145, 0.5566, 0.9591, 0.5712, 0.9591, 0.5712, 0.9145, 0.5566, 0.9156, 0.5032, 0.9712, 0.5137, 0.9448, 0.2994, 0.9493, 0.3549, 0.9427, 0.3549, 0.9383, 0.2993, 0.9438, 0.07046, 0.9429, 0.1211, 0.937, 0.1219, 0.9379, 0.07065, 0.9066, 0.5565, 0.9081, 0.504, 0.9156, 0.5032, 0.9145, 0.5566, 0.9226, 0.9743, 0.9237, 0.9222, 0.9297, 0.9213, 0.9286, 0.9746, 0.9405, 0.2325, 0.9448, 0.2994, 0.9383, 0.2993, 0.9338, 0.2325, 0.897, 0.43, 0.8897, 0.3659, 0.897, 0.3648, 0.9049, 0.4294, 0.8911, 0.06396, 0.8868, 0.01201, 0.8928, 0.01135, 0.8972, 0.06443, 0.8886, 0.3113, 0.8884, 0.2427, 0.8952, 0.2432, 0.8963, 0.311, 0.9625, 0.6838, 0.9624, 0.7508, 0.9556, 0.7513, 0.956, 0.6844, 0.9718, 0.8619, 0.9759, 0.9124, 0.97, 0.9126, 0.9658, 0.8615, 0.9097, 0.7439, 0.9056, 0.6755, 0.9134, 0.6753, 0.9166, 0.7431, 0.9237, 0.9222, 0.9167, 0.8654, 0.9236, 0.8641, 0.9297, 0.9213, 0.9759, 0.9124, 0.9867, 0.962, 0.9809, 0.9634, 0.97, 0.9126, 0.9163, 0.8155, 0.9097, 0.7439, 0.9166, 0.7431, 0.9232, 0.8145, 0.9624, 0.7508, 0.9691, 0.8104, 0.963, 0.8103, 0.9556, 0.7513, 0.9515, 0.02033, 0.9438, 0.07046, 0.9379, 0.07065, 0.9457, 0.01921, 0.8886, 0.6783, 0.888, 0.7014, 0.8853, 0.7004, 0.8859, 0.6772, 0.8864, 0.6323, 0.8861, 0.6539, 0.8834, 0.6544, 0.8839, 0.6329, 0.8755, 0.7245, 0.875, 0.7478, 0.8719, 0.7483, 0.8725, 0.7251, 0.8859, 0.6772, 0.8853, 0.7004, 0.8824, 0.7, 0.883, 0.6772, 0.8886, 0.6324, 0.8885, 0.6544, 0.8861, 0.6539, 0.8864, 0.6323, 0.8725, 0.7251, 0.8719, 0.7483, 0.8689, 0.7485, 0.8695, 0.7252, 0.8941, 0.6806, 0.8937, 0.7027, 0.8908, 0.7023, 0.8914, 0.6798, 0.8907, 0.6333, 0.8908, 0.6561, 0.8885, 0.6544, 0.8886, 0.6324, 0.8934, 0.7259, 0.8929, 0.749, 0.8899, 0.7486, 0.8905, 0.7256, 0.8749, 0.6791, 0.8737, 0.7016, 0.8707, 0.7018, 0.8721, 0.6789, 0.8931, 0.6347, 0.8933, 0.6575, 0.8908, 0.6561, 0.8907, 0.6333, 0.8905, 0.7256, 0.8899, 0.7486, 0.8869, 0.748, 0.8875, 0.7249, 0.8776, 0.6786, 0.8766, 0.701, 0.8737, 0.7016, 0.8749, 0.6791, 0.8773, 0.6346, 0.8764, 0.6567, 0.8739, 0.6561, 0.8749, 0.6338, 0.8875, 0.7249, 0.8869, 0.748, 0.8839, 0.7473, 0.8846, 0.724, 0.8839, 0.6329, 0.8834, 0.6544, 0.8811, 0.6554, 0.8817, 0.6338, 0.8796, 0.6346, 0.8788, 0.6563, 0.8764, 0.6567, 0.8773, 0.6346, 0.8846, 0.724, 0.8839, 0.7473, 0.8809, 0.747, 0.8816, 0.7236, 0.8948, 0.7513, 0.8945, 0.7543, 0.8921, 0.7562, 0.8891, 0.7559, 0.8872, 0.7536, 0.8875, 0.7506, 0.8899, 0.7486, 0.8929, 0.749, 0.8785, 0.7239, 0.8779, 0.7472, 0.875, 0.7478, 0.8755, 0.7245, 0.8816, 0.7236, 0.8809, 0.747, 0.8779, 0.7472, 0.8785, 0.7239, 0.8914, 0.6798, 0.8908, 0.7023, 0.888, 0.7014, 0.8886, 0.6783, 0.8817, 0.6338, 0.8811, 0.6554, 0.8788, 0.6563, 0.8796, 0.6346, 0.8939, 0.5723, 0.8948, 0.5747, 0.8936, 0.5769, 0.8912, 0.5777, 0.8887, 0.5765, 0.888, 0.5741, 0.8894, 0.5718, 0.8916, 0.5711, 0.8803, 0.6778, 0.8795, 0.7003, 0.8766, 0.701, 0.8776, 0.6786, 0.883, 0.6772, 0.8824, 0.7, 0.8795, 0.7003, 0.8803, 0.6778, 0.887, 0.5975, 0.8869, 0.6137, 0.8846, 0.6141, 0.8849, 0.5976, 0.8892, 0.5974, 0.889, 0.6136, 0.8869, 0.6137, 0.887, 0.5975, 0.8913, 0.5969, 0.8913, 0.6138, 0.889, 0.6136, 0.8892, 0.5974, 0.8935, 0.5967, 0.8936, 0.6144, 0.8913, 0.6138, 0.8913, 0.5969, 0.8782, 0.5958, 0.8779, 0.6145, 0.8756, 0.6137, 0.8759, 0.5955, 0.8849, 0.5976, 0.8846, 0.6141, 0.8824, 0.6146, 0.8827, 0.5974, 0.8805, 0.5967, 0.8803, 0.6149, 0.8779, 0.6145, 0.8782, 0.5958, 0.8827, 0.5974, 0.8824, 0.6146, 0.8803, 0.6149, 0.8805, 0.5967, 0.8869, 0.6137, 0.8864, 0.6323, 0.8839, 0.6329, 0.8846, 0.6141, 0.889, 0.6136, 0.8886, 0.6324, 0.8864, 0.6323, 0.8869, 0.6137, 0.8913, 0.6138, 0.8907, 0.6333, 0.8886, 0.6324, 0.889, 0.6136, 0.8936, 0.6144, 0.8931, 0.6347, 0.8907, 0.6333, 0.8913, 0.6138, 0.8779, 0.6145, 0.8773, 0.6346, 0.8749, 0.6338, 0.8756, 0.6137, 0.8846, 0.6141, 0.8839, 0.6329, 0.8817, 0.6338, 0.8824, 0.6146, 0.8803, 0.6149, 0.8796, 0.6346, 0.8773, 0.6346, 0.8779, 0.6145, 0.8824, 0.6146, 0.8817, 0.6338, 0.8796, 0.6346, 0.8803, 0.6149, 0.8864, 0.5795, 0.887, 0.5975, 0.8849, 0.5976, 0.8839, 0.5795, 0.8888, 0.5788, 0.8892, 0.5974, 0.887, 0.5975, 0.8864, 0.5795, 0.8912, 0.5777, 0.8913, 0.5969, 0.8892, 0.5974, 0.8888, 0.5788, 0.8936, 0.5769, 0.8935, 0.5967, 0.8913, 0.5969, 0.8912, 0.5777, 0.8778, 0.5775, 0.8782, 0.5958, 0.8759, 0.5955, 0.8757, 0.5776, 0.8839, 0.5795, 0.8849, 0.5976, 0.8827, 0.5974, 0.8819, 0.579, 0.8798, 0.5781, 0.8805, 0.5967, 0.8782, 0.5958, 0.8778, 0.5775, 0.8819, 0.579, 0.8827, 0.5974, 0.8805, 0.5967, 0.8798, 0.5781, 0.8885, 0.6544, 0.8886, 0.6783, 0.8859, 0.6772, 0.8861, 0.6539, 0.8861, 0.6539, 0.8859, 0.6772, 0.883, 0.6772, 0.8834, 0.6544, 0.8933, 0.6575, 0.8941, 0.6806, 0.8914, 0.6798, 0.8908, 0.6561, 0.8764, 0.6567, 0.8749, 0.6791, 0.8721, 0.6789, 0.8739, 0.6561, 0.8788, 0.6563, 0.8776, 0.6786, 0.8749, 0.6791, 0.8764, 0.6567, 0.8908, 0.6561, 0.8914, 0.6798, 0.8886, 0.6783, 0.8885, 0.6544, 0.8811, 0.6554, 0.8803, 0.6778, 0.8776, 0.6786, 0.8788, 0.6563, 0.8834, 0.6544, 0.883, 0.6772, 0.8803, 0.6778, 0.8811, 0.6554, 0.8766, 0.701, 0.8755, 0.7245, 0.8725, 0.7251, 0.8737, 0.7016, 0.8737, 0.7016, 0.8725, 0.7251, 0.8695, 0.7252, 0.8707, 0.7018, 0.8937, 0.7027, 0.8934, 0.7259, 0.8905, 0.7256, 0.8908, 0.7023, 0.8908, 0.7023, 0.8905, 0.7256, 0.8875, 0.7249, 0.888, 0.7014, 0.888, 0.7014, 0.8875, 0.7249, 0.8846, 0.724, 0.8853, 0.7004, 0.8853, 0.7004, 0.8846, 0.724, 0.8816, 0.7236, 0.8824, 0.7, 0.8795, 0.7003, 0.8785, 0.7239, 0.8755, 0.7245, 0.8766, 0.701, 0.8824, 0.7, 0.8816, 0.7236, 0.8785, 0.7239, 0.8795, 0.7003, 0.8855, 0.874, 0.8852, 0.8945, 0.8829, 0.8948, 0.8825, 0.8748, 0.8826, 0.8303, 0.8826, 0.8532, 0.88, 0.8542, 0.8798, 0.8311, 0.8758, 0.9139, 0.876, 0.9346, 0.8734, 0.9351, 0.8732, 0.9143, 0.8825, 0.8748, 0.8829, 0.8948, 0.8802, 0.8948, 0.8799, 0.8751, 0.885, 0.8306, 0.8853, 0.8528, 0.8826, 0.8532, 0.8826, 0.8303, 0.8732, 0.9143, 0.8734, 0.9351, 0.8707, 0.9354, 0.8705, 0.9145, 0.8901, 0.8736, 0.8899, 0.8939, 0.8874, 0.8942, 0.8877, 0.8736, 0.8874, 0.8314, 0.888, 0.8531, 0.8853, 0.8528, 0.885, 0.8306, 0.8913, 0.9138, 0.8925, 0.9346, 0.8897, 0.9346, 0.8886, 0.9139, 0.873, 0.8747, 0.873, 0.8943, 0.8703, 0.8943, 0.8703, 0.8744, 0.8899, 0.8323, 0.8905, 0.8537, 0.888, 0.8531, 0.8874, 0.8314, 0.8886, 0.9139, 0.8897, 0.9346, 0.887, 0.9342, 0.8861, 0.9137, 0.8753, 0.875, 0.8756, 0.8945, 0.873, 0.8943, 0.873, 0.8747, 0.8726, 0.8336, 0.873, 0.8549, 0.8704, 0.8544, 0.87, 0.8331, 0.8861, 0.9137, 0.887, 0.9342, 0.8843, 0.9339, 0.8835, 0.9136, 0.8798, 0.8311, 0.88, 0.8542, 0.8776, 0.8549, 0.8775, 0.8324, 0.8752, 0.8334, 0.8754, 0.8551, 0.873, 0.8549, 0.8726, 0.8336, 0.8835, 0.9136, 0.8843, 0.9339, 0.8815, 0.9338, 0.881, 0.9135, 0.8734, 0.9351, 0.8755, 0.9369, 0.8757, 0.9396, 0.874, 0.9417, 0.8712, 0.942, 0.8691, 0.9402, 0.8689, 0.9375, 0.8707, 0.9354, 0.8784, 0.9136, 0.8787, 0.934, 0.876, 0.9346, 0.8758, 0.9139, 0.881, 0.9135, 0.8815, 0.9338, 0.8787, 0.934, 0.8784, 0.9136, 0.8877, 0.8736, 0.8874, 0.8942, 0.8852, 0.8945, 0.8855, 0.874, 0.8775, 0.8324, 0.8776, 0.8549, 0.8754, 0.8551, 0.8752, 0.8334, 0.8756, 0.761, 0.8741, 0.763, 0.8716, 0.7633, 0.8693, 0.7618, 0.8689, 0.7589, 0.8706, 0.7566, 0.8734, 0.7566, 0.8753, 0.7583, 0.8775, 0.8752, 0.8778, 0.8947, 0.8756, 0.8945, 0.8753, 0.875, 0.8799, 0.8751, 0.8802, 0.8948, 0.8778, 0.8947, 0.8775, 0.8752, 0.8836, 0.7825, 0.8827, 0.8053, 0.8802, 0.8056, 0.8812, 0.7823, 0.886, 0.7836, 0.8851, 0.8058, 0.8827, 0.8053, 0.8836, 0.7825, 0.8883, 0.7842, 0.8876, 0.8067, 0.8851, 0.8058, 0.886, 0.7836, 0.8909, 0.7848, 0.8902, 0.8079, 0.8876, 0.8067, 0.8883, 0.7842, 0.8734, 0.7846, 0.8731, 0.8089, 0.8704, 0.8087, 0.8707, 0.7848, 0.8812, 0.7823, 0.8802, 0.8056, 0.8778, 0.8068, 0.8786, 0.7828, 0.8762, 0.7837, 0.8757, 0.808, 0.8731, 0.8089, 0.8734, 0.7846, 0.8786, 0.7828, 0.8778, 0.8068, 0.8757, 0.808, 0.8762, 0.7837, 0.8827, 0.8053, 0.8826, 0.8303, 0.8798, 0.8311, 0.8802, 0.8056, 0.8851, 0.8058, 0.885, 0.8306, 0.8826, 0.8303, 0.8827, 0.8053, 0.8876, 0.8067, 0.8874, 0.8314, 0.885, 0.8306, 0.8851, 0.8058, 0.8902, 0.8079, 0.8899, 0.8323, 0.8874, 0.8314, 0.8876, 0.8067, 0.8731, 0.8089, 0.8726, 0.8336, 0.87, 0.8331, 0.8704, 0.8087, 0.8802, 0.8056, 0.8798, 0.8311, 0.8775, 0.8324, 0.8778, 0.8068, 0.8757, 0.808, 0.8752, 0.8334, 0.8726, 0.8336, 0.8731, 0.8089, 0.8778, 0.8068, 0.8775, 0.8324, 0.8752, 0.8334, 0.8757, 0.808, 0.8844, 0.7626, 0.8836, 0.7825, 0.8812, 0.7823, 0.8816, 0.7621, 0.8872, 0.7634, 0.886, 0.7836, 0.8836, 0.7825, 0.8844, 0.7626, 0.8901, 0.7641, 0.8883, 0.7842, 0.886, 0.7836, 0.8872, 0.7634, 0.8926, 0.7643, 0.8909, 0.7848, 0.8883, 0.7842, 0.8901, 0.7641, 0.8741, 0.763, 0.8734, 0.7846, 0.8707, 0.7848, 0.8716, 0.7633, 0.8816, 0.7621, 0.8812, 0.7823, 0.8786, 0.7828, 0.879, 0.7621, 0.8764, 0.7625, 0.8762, 0.7837, 0.8734, 0.7846, 0.8741, 0.763, 0.879, 0.7621, 0.8786, 0.7828, 0.8762, 0.7837, 0.8764, 0.7625, 0.8853, 0.8528, 0.8855, 0.874, 0.8825, 0.8748, 0.8826, 0.8532, 0.8826, 0.8532, 0.8825, 0.8748, 0.8799, 0.8751, 0.88, 0.8542, 0.8905, 0.8537, 0.8901, 0.8736, 0.8877, 0.8736, 0.888, 0.8531, 0.873, 0.8549, 0.873, 0.8747, 0.8703, 0.8744, 0.8704, 0.8544, 0.8754, 0.8551, 0.8753, 0.875, 0.873, 0.8747, 0.873, 0.8549, 0.888, 0.8531, 0.8877, 0.8736, 0.8855, 0.874, 0.8853, 0.8528, 0.8776, 0.8549, 0.8775, 0.8752, 0.8753, 0.875, 0.8754, 0.8551, 0.88, 0.8542, 0.8799, 0.8751, 0.8775, 0.8752, 0.8776, 0.8549, 0.8756, 0.8945, 0.8758, 0.9139, 0.8732, 0.9143, 0.873, 0.8943, 0.873, 0.8943, 0.8732, 0.9143, 0.8705, 0.9145, 0.8703, 0.8943, 0.8899, 0.8939, 0.8913, 0.9138, 0.8886, 0.9139, 0.8874, 0.8942, 0.8874, 0.8942, 0.8886, 0.9139, 0.8861, 0.9137, 0.8852, 0.8945, 0.8852, 0.8945, 0.8861, 0.9137, 0.8835, 0.9136, 0.8829, 0.8948, 0.8829, 0.8948, 0.8835, 0.9136, 0.881, 0.9135, 0.8802, 0.8948, 0.8778, 0.8947, 0.8784, 0.9136, 0.8758, 0.9139, 0.8756, 0.8945, 0.8802, 0.8948, 0.881, 0.9135, 0.8784, 0.9136, 0.8778, 0.8947, 0.6313, 0.7574, 0.5524, 0.7682, 0.5492, 0.735, 0.6289, 0.7299, 0.7281, 0.7069, 0.7258, 0.7524, 0.6313, 0.7574, 0.6289, 0.7299, 0.4939, 0.8012, 0.4937, 0.7427, 0.5492, 0.735, 0.5524, 0.7682, 0.2397, 0.2902, 0.2397, 0.2589, 0.3215, 0.2632, 0.3237, 0.2981, 0.2397, 0.2902, 0.1448, 0.2682, 0.2397, 0.2589, 0.3237, 0.2981, 0.3215, 0.2632, 0.3803, 0.2633, 0.3814, 0.3212, 0.2378, 0.3166, 0.1448, 0.2682, 0.2377, 0.3047, 0.2378, 0.3166, 0.2377, 0.3047, 0.3246, 0.3436])
me_cube_001.materials.append(mat_shorts)
me_cube_001.use_remesh_preserve_volume = False
me_cube_001.use_remesh_preserve_attributes = False
me_cube_001.use_mirror_vertex_groups = False
me_cube_001.update()
arm_armature = bpy.data.armatures.new('Armature')  # bones are not reproduced

# ---- objects
ob_metarig = bpy.data.objects.new('metarig', arm_armature)
ob_shorts = bpy.data.objects.new('shorts', me_cube_001)

# ---- transforms, parenting, visibility, modifiers, constraints
ob_metarig.location = (0.0, 0.0, 0.0)
ob_metarig.display_type = 'WIRE'
ob_metarig.lineart.crease_threshold = 0.0
ob_shorts.parent = ob_metarig
ob_shorts.location = (6.458e-09, 0.0, 0.0)
ob_shorts.scale = (0.2167, 0.2167, 0.2167)
ob_shorts.lineart.crease_threshold = 0.0
_vg = ob_shorts.vertex_groups.new(name='head')
_vg = ob_shorts.vertex_groups.new(name='hip')
for _i, _w in zip([0, 1, 2, 3, 4, 6, 8, 9, 10, 11, 12, 13, 14, 15, 17, 21, 27, 30, 31, 32, 35, 37, 38, 39, 40, 41, 42, 43, 44, 45, 46, 47, 48, 49, 50, 51, 52, 53, 54, 55, 56, 57, 60, 65, 66, 67, 68, 69, 70, 72, 73, 74, 75, 76, 77, 78, 79, 80, 81, 82, 83, 85, 87, 88, 89, 90, 91, 92, 93, 94, 95, 97, 101, 107, 108, 111, 112, 113, 117, 118, 119, 121, 122, 123, 124, 125, 126, 127, 128, 129, 130, 131, 132, 133, 134, 135, 136, 137, 138, 139, 140, 141, 142, 145, 150, 151, 152, 153, 154, 155, 157, 158, 159, 160, 161, 162, 163, 164, 165, 166, 167, 168, 169, 170, 171, 172, 179, 180, 181, 189, 190, 191, 192, 193, 194, 195, 196, 197, 198, 199, 200, 201, 202, 203, 204, 333, 334, 339, 340, 349, 350, 351, 352, 353], [0.2771, 0.702, 0.75, 2.958e-14, 0.5398, 1.057e-08, 0.01503, 0.75, 0.01231, 0.25, 0.5, 0.2096, 0.3167, 0.5, 0.053, 3.593e-11, 0.75, 0.5167, 0.7174, 1.0, 0.75, 1.403e-22, 1.17e-30, 0.9939, 0.9987, 0.7886, 0.9121, 0.9986, 0.7487, 0.5272, 0.05597, 0.72, 0.4515, 0.75, 0.09561, 0.5, 0.0, 0.04256, 0.0, 0.1545, 0.5, 7.316e-22, 0.0, 0.75, 0.8424, 0.6131, 0.25, 0.02245, 0.2392, 0.0, 0.6976, 4.764e-07, 0.2771, 0.702, 4.57e-26, 0.75, 1.0, 0.7501, 0.2596, 2.958e-14, 0.5398, 1.057e-08, 0.01503, 0.75, 0.01231, 0.25, 0.335, 0.5, 0.2096, 0.3167, 0.5, 0.053, 3.593e-11, 0.75, 0.2915, 0.5167, 0.7174, 1.0, 5.354e-07, 0.75, 0.7937, 1.403e-22, 1.17e-30, 0.9939, 0.9987, 0.7886, 0.9121, 0.9986, 0.7487, 0.5272, 0.05597, 0.7614, 0.72, 0.4515, 0.75, 0.09561, 0.5, 0.0, 0.04256, 0.0, 0.1545, 0.5, 7.316e-22, 0.0, 0.75, 0.8424, 0.6131, 0.25, 0.02245, 0.2392, 0.0, 0.6976, 0.01165, 0.2723, 1.638e-14, 5.012e-07, 1.638e-14, 0.01165, 0.2723, 7.463e-31, 7.463e-31, 8.141e-09, 0.6455, 0.6455, 8.141e-09, 2.834e-26, 1.403e-22, 0.75, 4.764e-07, 1.403e-22, 0.75, 0.01165, 0.2723, 1.638e-14, 5.012e-07, 1.638e-14, 0.01165, 0.2723, 7.463e-31, 7.463e-31, 8.141e-09, 0.6455, 0.6455, 8.141e-09, 2.834e-26, 0.0003184, 2.436e-05, 0.006175, 0.02226, 0.008954, 0.196, 0.04443, 0.1629, 0.3391]): _vg.add([_i], _w, 'REPLACE')
_vg = ob_shorts.vertex_groups.new(name='abdomen')
for _i, _w in zip([0, 1, 2, 3, 4, 5, 6, 7, 8, 9, 10, 11, 26, 27, 31, 32, 33, 34, 35, 36, 37, 38, 39, 40, 42, 43, 44, 45, 46, 47, 49, 50, 65, 66, 67, 68, 74, 75, 76, 77, 78, 79, 80, 82, 83, 84, 85, 86, 87, 88, 89, 90, 106, 107, 112, 113, 114, 115, 116, 117, 118, 119, 120, 121, 122, 123, 124, 126, 127, 128, 129, 130, 131, 132, 134, 135, 150, 151, 152, 153, 159, 160, 161, 162, 163, 164, 165, 166, 167, 168, 169, 170, 171, 172, 173, 174, 175, 176, 177, 178, 179, 180, 181, 182, 183, 184, 185, 186, 187, 188, 189, 190, 191, 192, 193, 194, 195, 196, 197, 198, 199, 200, 201, 202, 203, 204, 205, 206, 207, 208, 209, 210, 211, 212, 213, 214, 215, 216, 217, 218, 219, 220, 221, 222, 223, 224, 225, 226, 227, 228, 229, 230, 231, 232, 233, 234, 235, 236, 237, 238, 239, 240, 241, 242, 243, 244, 245, 246, 247, 248, 249, 250, 251, 252, 253, 254, 255, 256, 257, 258, 259, 260, 261, 262, 263, 264, 265, 266, 267, 268, 269, 270, 271, 272, 273, 274, 275, 276, 277, 278, 279, 280, 281, 282, 283, 284, 285, 286, 287, 288, 289, 290, 291, 292, 293, 294, 295, 296, 297, 298, 299, 300, 301, 302, 303, 304, 305, 306, 307, 308, 309, 310, 311, 312, 313, 314, 315, 316, 317, 318, 319, 320, 321, 322, 323, 324, 325, 326, 327, 328, 329, 330, 331, 332, 333, 334, 335, 336, 337, 338, 339, 340, 341, 342, 343, 344, 345, 346, 347, 348], [0.5, 0.5, 0.0, 0.5, 0.0, 0.7605, 0.5, 0.75, 0.5, 0.0, 0.0, 0.0, 0.75, 0.0, 0.0, 0.0, 0.75, 0.7502, 0.0, 0.7878, 0.75, 0.5, 0.0, 0.0, 0.0, 0.0, 0.0, 0.0, 0.0, 0.0, 0.0, 0.0, 0.5, 0.0, 0.0, 0.0, 0.7505, 0.5, 0.5, 0.4652, 0.0, 0.0, 0.0, 0.5, 0.0, 0.7605, 0.5, 0.75, 0.5, 0.0, 0.0, 0.0, 0.75, 0.0, 0.0, 0.0, 0.75, 0.7502, 0.75, 0.492, 0.0, 0.0, 0.7878, 0.75, 0.5, 0.0, 0.0, 0.0, 0.0, 0.0, 0.0, 0.0, 0.0, 0.0, 0.0, 0.0, 0.5, 0.0, 0.0, 0.0, 0.5562, 0.5043, 0.6116, 0.6421, 0.6116, 0.5562, 0.5043, 0.6043, 0.6043, 0.5598, 0.5201, 0.5201, 0.5598, 0.5734, 0.7605, 0.75, 0.75, 0.75, 0.7502, 0.7878, 0.75, 0.5, 0.7505, 0.7605, 0.75, 0.75, 0.75, 0.7502, 0.75, 0.7878, 0.75, 0.5, 0.5562, 0.5043, 0.6116, 0.6421, 0.6116, 0.5562, 0.5043, 0.6043, 0.6043, 0.5598, 0.5201, 0.5201, 0.5598, 0.5734, 1.0, 1.0, 1.0, 1.0, 1.0, 1.0, 1.0, 1.0, 1.0, 1.0, 1.0, 1.0, 1.0, 1.0, 1.0, 1.0, 1.0, 1.0, 1.0, 1.0, 1.0, 1.0, 1.0, 1.0, 1.0, 1.0, 1.0, 1.0, 1.0, 1.0, 1.0, 1.0, 1.0, 1.0, 1.0, 1.0, 1.0, 1.0, 1.0, 1.0, 1.0, 1.0, 1.0, 1.0, 1.0, 1.0, 1.0, 1.0, 1.0, 1.0, 1.0, 1.0, 1.0, 1.0, 1.0, 1.0, 1.0, 1.0, 1.0, 1.0, 1.0, 1.0, 1.0, 1.0, 1.0, 1.0, 1.0, 1.0, 1.0, 1.0, 1.0, 1.0, 1.0, 1.0, 1.0, 1.0, 1.0, 1.0, 1.0, 1.0, 1.0, 1.0, 1.0, 1.0, 1.0, 1.0, 1.0, 1.0, 1.0, 1.0, 1.0, 1.0, 1.0, 1.0, 1.0, 1.0, 1.0, 1.0, 0.9999, 1.0, 1.0, 1.0, 0.9993, 1.0, 1.0, 1.0, 1.0, 1.0, 1.0, 1.0, 0.9999, 1.0, 1.0, 1.0, 1.0, 1.0, 1.0, 1.0, 1.0, 1.0, 1.0, 1.0, 1.0, 1.0, 1.0, 1.0, 1.0, 1.0, 1.0, 1.0, 1.0, 1.0, 1.0, 1.0, 1.0, 1.0, 1.0, 1.0, 1.0, 1.0, 1.0, 1.0, 0.9993, 1.0]): _vg.add([_i], _w, 'REPLACE')
_vg = ob_shorts.vertex_groups.new(name='chest')
for _i, _w in zip([5, 7, 26, 33, 34, 84, 86, 106, 114, 115, 159, 160, 164, 165, 168, 169, 170, 171, 173, 174, 175, 176, 177, 182, 183, 184, 185, 186, 191, 192, 196, 197, 200, 201, 202, 203], [0.25, 0.25, 0.25, 0.25, 0.25, 0.25, 0.25, 0.25, 0.25, 0.25, 0.05619, 0.00426, 0.05619, 0.00426, 0.05736, 0.02011, 0.02011, 0.05736, 0.25, 0.25, 0.25, 0.25, 0.25, 0.25, 0.25, 0.25, 0.25, 0.25, 0.05619, 0.00426, 0.05619, 0.00426, 0.05736, 0.02011, 0.02011, 0.05736]): _vg.add([_i], _w, 'REPLACE')
_vg = ob_shorts.vertex_groups.new(name='neck')
_vg = ob_shorts.vertex_groups.new(name='lCollar')
_vg = ob_shorts.vertex_groups.new(name='lShldr')
_vg = ob_shorts.vertex_groups.new(name='lForeArm')
_vg = ob_shorts.vertex_groups.new(name='lHand')
_vg = ob_shorts.vertex_groups.new(name='lIndex1')
_vg = ob_shorts.vertex_groups.new(name='lIndex2')
_vg = ob_shorts.vertex_groups.new(name='lIndex3')
_vg = ob_shorts.vertex_groups.new(name='lThumb1')
_vg = ob_shorts.vertex_groups.new(name='lThumb2')
_vg = ob_shorts.vertex_groups.new(name='lThumb3')
_vg = ob_shorts.vertex_groups.new(name='lMid1')
_vg = ob_shorts.vertex_groups.new(name='lMid2')
_vg = ob_shorts.vertex_groups.new(name='lMid3')
_vg = ob_shorts.vertex_groups.new(name='lRing1')
_vg = ob_shorts.vertex_groups.new(name='lRing2')
for _i, _w in zip([75, 76, 84, 86, 106, 114, 115, 121, 150, 182, 183, 184, 185, 186, 189, 190], [0.0, 0.0, 0.0, 0.0, 0.0, 0.0, 0.0, 0.0, 0.0, 0.0, 0.0, 0.0, 0.0, 0.0, 0.0, 0.0]): _vg.add([_i], _w, 'REPLACE')
_vg = ob_shorts.vertex_groups.new(name='lRing3')
_vg = ob_shorts.vertex_groups.new(name='lPinky1')
_vg = ob_shorts.vertex_groups.new(name='lPinky2')
_vg = ob_shorts.vertex_groups.new(name='lPinky3')
_vg = ob_shorts.vertex_groups.new(name='rCollar')
_vg = ob_shorts.vertex_groups.new(name='rShldr')
_vg = ob_shorts.vertex_groups.new(name='rForeArm')
_vg = ob_shorts.vertex_groups.new(name='rHand')
_vg = ob_shorts.vertex_groups.new(name='rIndex1')
_vg = ob_shorts.vertex_groups.new(name='rIndex2')
_vg = ob_shorts.vertex_groups.new(name='rIndex3')
_vg = ob_shorts.vertex_groups.new(name='rThumb1')
_vg = ob_shorts.vertex_groups.new(name='rThumb2')
_vg = ob_shorts.vertex_groups.new(name='rThumb3')
_vg = ob_shorts.vertex_groups.new(name='rMid1')
_vg = ob_shorts.vertex_groups.new(name='rMid2')
_vg = ob_shorts.vertex_groups.new(name='rMid3')
_vg = ob_shorts.vertex_groups.new(name='rRing1')
_vg = ob_shorts.vertex_groups.new(name='rRing2')
for _i, _w in zip([0, 1, 5, 7, 26, 33, 34, 37, 65, 173, 174, 175, 176, 177, 179, 180], [0.0, 0.0, 0.0, 0.0, 0.0, 0.0, 0.0, 0.0, 0.0, 0.0, 0.0, 0.0, 0.0, 0.0, 0.0, 0.0]): _vg.add([_i], _w, 'REPLACE')
_vg = ob_shorts.vertex_groups.new(name='rRing3')
_vg = ob_shorts.vertex_groups.new(name='rPinky1')
_vg = ob_shorts.vertex_groups.new(name='rPinky2')
_vg = ob_shorts.vertex_groups.new(name='rPinky3')
_vg = ob_shorts.vertex_groups.new(name='lThigh')
for _i, _w in zip([0, 1, 2, 4, 6, 9, 10, 11, 12, 13, 14, 15, 16, 17, 18, 19, 20, 21, 22, 23, 24, 25, 27, 28, 29, 30, 31, 32, 35, 38, 39, 40, 41, 42, 43, 45, 46, 47, 48, 49, 50, 51, 52, 53, 54, 55, 56, 57, 58, 59, 60, 61, 62, 63, 64, 65, 66, 67, 68, 69, 70, 71, 72, 73, 74, 75, 76, 77, 78, 79, 80, 81, 82, 83, 84, 85, 86, 87, 88, 89, 90, 91, 92, 93, 94, 95, 96, 97, 98, 99, 100, 101, 102, 103, 104, 105, 106, 107, 108, 109, 110, 111, 112, 113, 114, 115, 116, 117, 118, 119, 120, 121, 122, 123, 124, 125, 126, 127, 128, 129, 130, 131, 132, 133, 134, 135, 136, 137, 138, 139, 140, 141, 142, 143, 144, 145, 146, 147, 148, 149, 150, 151, 152, 153, 154, 155, 156, 157, 158, 159, 162, 163, 165, 167, 169, 171, 172, 180, 181, 182, 183, 184, 185, 186, 187, 188, 189, 190, 191, 194, 195, 197, 199, 201, 203, 204, 349, 350, 351, 352, 353], [0.0, 0.0, 4.087e-07, 0.01041, 0.0, 6.38e-07, 0.3493, 0.1735, 0.2332, 0.4803, 1.0, 0.0, 0.2101, 0.9084, 1.0, 1.0, 0.9907, 1.0, 1.0, 0.7759, 1.0, 0.9459, 0.0, 0.9651, 1.0, 0.0, 0.0, 0.0, 0.0, 0.0, 3.107e-06, 0.0, 0.0063, 2.314e-05, 0.0003987, 4.579e-05, 0.2353, 0.0, 0.2463, 0.0001264, 0.2461, 0.2136, 0.4468, 1.0, 1.0, 1.0, 0.2323, 1.0, 0.7697, 0.7768, 1.0, 1.0, 0.7668, 1.0, 1.0, 0.0, 0.0, 0.1842, 0.3857, 1.0, 1.0, 1.0, 0.9813, 0.0, 0.0, 1.254e-14, 1.384e-12, 0.03864, 2.122e-10, 0.04473, 0.05135, 0.09895, 0.0, 5.16e-11, 8.264e-10, 9.388e-11, 5.212e-12, 1.318e-22, 1.607e-10, 2.741e-10, 7.402e-09, 0.05506, 3.135e-07, 4.316e-07, 5.191e-09, 8.183e-13, 7.698e-15, 4.55e-25, 4.896e-08, 4.691e-10, 1.192e-17, 2.891e-06, 1.828e-28, 0.004974, 3.442e-07, 1.03e-12, 2.182e-20, 1.622e-07, 0.0, 7.778e-13, 2.348e-07, 0.08268, 0.09791, 0.08763, 1.658e-10, 1.524e-19, 0.03009, 3.908e-09, 5.468e-18, 2.128e-09, 0.02855, 2.338e-11, 0.0175, 0.009381, 0.01263, 3.889e-12, 4.892e-08, 4.363e-05, 2.726e-26, 0.0, 8.595e-17, 0.05434, 0.003272, 3.515e-09, 0.001981, 8.992e-27, 0.01355, 3.016e-24, 6.884e-09, 2.429e-11, 2.351e-06, 0.011, 1.265e-13, 7.313e-19, 0.006661, 1.237e-26, 1.785e-08, 1.074e-16, 1.358e-16, 3.954e-09, 1.793e-15, 0.09813, 0.0003766, 0.000368, 0.0002315, 0.0, 3.099e-06, 9.243e-11, 0.07908, 1.171e-12, 1.64e-09, 1.043e-11, 2.838e-12, 0.02151, 1.273e-12, 2.619e-10, 0.0354, 0.0, 0.0, 8.264e-10, 5.212e-12, 2.182e-20, 1.658e-10, 1.524e-19, 0.03009, 0.02855, 2.338e-11, 1.793e-15, 1.171e-12, 1.64e-09, 1.043e-11, 2.838e-12, 0.02151, 1.273e-12, 2.619e-10, 0.0354, 2.583e-24, 9.076e-07, 0.8337, 0.9207, 0.355]): _vg.add([_i], _w, 'REPLACE')
_vg = ob_shorts.vertex_groups.new(name='lShin')
for _i, _w in zip([14, 15, 16, 17, 18, 19, 20, 21, 22, 23, 24, 25, 28, 29, 54, 55, 56, 57, 58, 59, 60, 61, 62, 63, 64, 70, 71, 72, 74, 75, 76, 77, 78, 79, 80, 82, 83, 84, 85, 86, 87, 88, 89, 90, 91, 92, 93, 94, 95, 96, 97, 98, 99, 100, 101, 102, 103, 104, 105, 106, 107, 108, 109, 110, 111, 112, 113, 114, 115, 116, 117, 118, 119, 120, 121, 122, 123, 124, 125, 126, 127, 128, 129, 130, 131, 132, 133, 134, 135, 136, 137, 138, 139, 140, 141, 142, 143, 144, 145, 146, 147, 148, 149, 150, 151, 152, 153, 154, 155, 156, 157, 158, 159, 163, 165, 167, 169, 171, 172, 181, 182, 183, 184, 185, 186, 187, 188, 189, 190, 191, 195, 197, 199, 201, 203, 204, 349, 350, 351, 352], [0.0, 0.0, 0.0, 8.752e-06, 1.065e-07, 0.0, 0.0, 0.0, 0.0, 1.49e-13, 0.0, 0.0, 1.706e-26, 0.0, 0.0, 6.057e-09, 0.0, 0.0, 0.0, 0.0, 0.0, 0.0, 1.324e-20, 0.0, 1.432e-09, 0.0, 0.0, 0.0, 0.0, 5.632e-15, 2.735e-05, 0.008816, 0.001404, 0.01168, 0.01334, 0.0, 0.0, 0.002511, 0.01784, 1.309e-15, 1.578e-13, 0.0005049, 2.61e-06, 3.65e-07, 0.01144, 9.845e-05, 1.142e-08, 2.99e-11, 3.289e-07, 0.0002281, 1.074e-07, 1.134e-09, 4.898e-20, 1.521e-07, 4.633e-12, 3.222e-06, 1.722e-12, 3.605e-11, 5.484e-06, 0.0, 3.365e-06, 0.0, 4.97e-14, 7.321e-25, 0.01755, 0.02721, 0.02358, 2.258e-11, 0.0, 0.002616, 0.0, 5.588e-13, 0.0, 0.00382, 0.0001106, 0.01844, 0.02255, 0.01195, 0.0002964, 0.02795, 0.001838, 1.542e-12, 1.567e-10, 8.237e-09, 0.01338, 0.002407, 1.428e-05, 4.481e-09, 5.26e-06, 9.723e-12, 1e-05, 1.183e-06, 7.41e-05, 3.802e-11, 1.721e-13, 3.743e-08, 6.47e-08, 1.761e-11, 9.432e-06, 1.064e-06, 1.801e-07, 6.124e-05, 2.396e-29, 2.534e-08, 0.0272, 4.715e-05, 7.101e-05, 6.34e-06, 0.0, 9.793e-21, 1.287e-05, 0.0252, 1.226e-13, 4.938e-05, 3.903e-13, 0.01314, 2.515e-05, 0.01432, 0.006462, 0.0, 0.002511, 1.309e-15, 0.0, 2.258e-11, 0.0, 0.002616, 0.00382, 0.0001106, 2.534e-08, 1.226e-13, 4.938e-05, 3.903e-13, 0.01314, 2.515e-05, 0.01432, 0.006462, 8.33e-06, 8.6e-09, 7.337e-06, 5.132e-09]): _vg.add([_i], _w, 'REPLACE')
_vg = ob_shorts.vertex_groups.new(name='lFoot')
for _i, _w in zip([76, 77, 78, 79, 80, 84, 85, 88, 90, 91, 92, 94, 95, 96, 98, 99, 100, 102, 103, 105, 109, 111, 112, 113, 115, 116, 120, 122, 123, 124, 126, 127, 131, 132, 134, 136, 141, 142, 143, 144, 145, 146, 147, 148, 149, 150, 151, 155, 156, 157, 158, 182, 186, 187, 188, 190], [0.0, 0.0, 0.0, 0.0, 0.0, 0.0, 0.0, 0.0, 0.0, 0.0, 0.0, 0.0, 0.0, 0.0, 0.0, 0.0, 0.0, 0.0, 0.0, 0.0, 0.0, 0.0, 0.0, 0.0, 0.0, 0.0, 0.0, 0.0, 0.0, 0.0, 0.0, 0.0, 0.0, 0.0, 0.0, 0.0, 0.0, 0.0, 0.0, 0.0, 0.0, 0.0, 0.0, 0.0, 0.0, 0.0, 0.0, 0.0, 0.0, 0.0, 0.0, 0.0, 0.0, 0.0, 0.0, 0.0]): _vg.add([_i], _w, 'REPLACE')
_vg = ob_shorts.vertex_groups.new(name='lBigToe')
_vg = ob_shorts.vertex_groups.new(name='heel.L')
for _i, _w in zip([14, 18, 19, 20, 22, 23, 29, 56, 58, 59, 61, 62, 63, 64, 71, 75, 76, 77, 78, 79, 80, 84, 85, 86, 87, 88, 89, 90, 91, 92, 94, 95, 96, 97, 98, 99, 100, 102, 103, 105, 106, 107, 108, 109, 110, 111, 112, 113, 114, 115, 116, 118, 120, 122, 123, 124, 126, 127, 128, 129, 130, 131, 132, 134, 135, 136, 137, 138, 141, 142, 143, 144, 145, 146, 147, 148, 149, 150, 151, 152, 153, 154, 155, 156, 157, 158, 182, 183, 184, 185, 186, 187, 188, 190], [0.0, 0.0, 0.0, 0.0, 0.0, 0.0, 0.0, 0.0, 0.0, 0.0, 0.0, 0.0, 0.0, 0.0, 0.0, 0.0, 0.0, 0.0, 0.0, 0.0, 0.0, 0.0, 0.0, 0.0, 0.0, 0.0, 0.0, 0.0, 0.0, 0.0, 0.0, 0.0, 0.0, 0.0, 0.0, 0.0, 0.0, 0.0, 0.0, 0.0, 0.0, 0.0, 0.0, 0.0, 0.0, 0.0, 0.0, 0.0, 0.0, 0.0, 0.0, 0.0, 0.0, 0.0, 0.0, 0.0, 0.0, 0.0, 0.0, 0.0, 0.0, 0.0, 0.0, 0.0, 0.0, 0.0, 0.0, 0.0, 0.0, 0.0, 0.0, 0.0, 0.0, 0.0, 0.0, 0.0, 0.0, 0.0, 0.0, 0.0, 0.0, 0.0, 0.0, 0.0, 0.0, 0.0, 0.0, 0.0, 0.0, 0.0, 0.0, 0.0, 0.0, 0.0]): _vg.add([_i], _w, 'REPLACE')
_vg = ob_shorts.vertex_groups.new(name='heel.02.L')
for _i, _w in zip([22, 60], [0.0, 0.0]): _vg.add([_i], _w, 'REPLACE')
_vg = ob_shorts.vertex_groups.new(name='rThigh')
for _i, _w in zip([30, 31, 54, 66, 73, 75, 76, 78, 80, 81, 83, 85, 88, 89, 90, 91, 92, 93, 94, 95, 96, 97, 98, 99, 100, 101, 102, 103, 104, 105, 107, 108, 109, 110, 111, 112, 113, 118, 122, 123, 124, 125, 126, 127, 129, 130, 131, 132, 133, 134, 135, 136, 137, 138, 139, 140, 141, 142, 143, 144, 145, 146, 147, 148, 149, 150, 151, 152, 153, 154, 155, 156, 157, 158, 190, 349, 350], [0.08268, 0.09791, 2.429e-11, 0.09813, 0.07908, 0.0, 0.0, 4.087e-07, 0.05135, 0.09895, 0.01041, 0.0, 6.38e-07, 0.3493, 0.1735, 0.05506, 0.2332, 0.4803, 1.0, 0.0, 0.2101, 0.9084, 1.0, 1.0, 0.9907, 1.0, 1.0, 0.7759, 1.0, 0.9459, 0.0, 0.0, 0.9651, 1.0, 0.0, 0.0, 0.0, 0.0, 0.0, 3.107e-06, 0.0, 0.0063, 2.314e-05, 0.0003987, 4.579e-05, 0.2353, 0.05434, 0.0, 0.2463, 0.0001264, 0.2461, 0.2136, 0.4468, 1.0, 1.0, 1.0, 0.2323, 1.0, 0.7697, 0.7768, 1.0, 1.0, 0.7668, 1.0, 1.0, 0.0, 0.0, 0.1842, 0.3857, 1.0, 1.0, 1.0, 0.9813, 0.0, 0.0, 0.5248, 0.6092]): _vg.add([_i], _w, 'REPLACE')
_vg = ob_shorts.vertex_groups.new(name='rShin')
for _i, _w in zip([0, 1, 2, 3, 4, 5, 6, 7, 8, 9, 10, 11, 12, 13, 14, 15, 16, 17, 18, 19, 20, 21, 22, 23, 24, 25, 26, 27, 28, 29, 30, 31, 32, 33, 34, 35, 36, 37, 38, 39, 40, 41, 42, 43, 44, 45, 46, 47, 48, 49, 50, 51, 52, 53, 54, 55, 56, 57, 58, 59, 60, 61, 62, 63, 64, 65, 66, 67, 68, 69, 70, 71, 72, 73, 74, 77, 79, 80, 91, 94, 95, 96, 97, 98, 99, 100, 101, 102, 103, 104, 105, 108, 109, 110, 116, 117, 119, 131, 139, 140, 141, 142, 143, 144, 145, 146, 147, 148, 149, 155, 156, 157, 160, 161, 164, 166, 168, 170, 172, 173, 174, 175, 176, 177, 178, 179, 180, 181, 187, 192, 193, 196, 198, 200, 202, 204, 349, 350, 351, 352, 353], [5.632e-15, 1.517e-05, 0.0005917, 0.0, 0.0, 0.002511, 2.28e-12, 1.309e-15, 1.578e-13, 0.0005049, 2.61e-06, 3.65e-07, 9.845e-05, 1.142e-08, 7.723e-13, 3.289e-07, 0.0002281, 2.654e-08, 1.134e-09, 4.898e-20, 1.521e-07, 4.633e-12, 6.844e-10, 0.0, 3.605e-11, 5.484e-06, 0.0, 3.365e-06, 4.97e-14, 7.321e-25, 0.01755, 0.02721, 0.02358, 2.258e-11, 0.0, 5.588e-13, 0.00382, 0.0001106, 1.703e-05, 1.115e-05, 0.01173, 0.0002964, 2.504e-07, 1.081e-10, 1.542e-12, 1.567e-10, 8.237e-09, 0.002407, 1.428e-05, 3.422e-12, 5.26e-06, 3.126e-19, 1e-05, 1.183e-06, 7.41e-05, 3.802e-11, 1.619e-23, 3.743e-08, 6.47e-08, 0.0, 8.435e-16, 1.064e-06, 1.801e-07, 6.124e-05, 2.139e-29, 2.534e-08, 0.0272, 4.715e-05, 7.101e-05, 6.34e-06, 0.0, 9.793e-21, 1.287e-05, 0.0252, 0.0, 0.008816, 0.01168, 0.01334, 0.01144, 0.0, 0.0, 0.0, 8.752e-06, 1.065e-07, 0.0, 0.0, 0.0, 0.0, 1.49e-13, 0.0, 0.0, 0.0, 1.706e-26, 0.0, 0.002616, 0.0, 0.0, 0.01338, 0.0, 6.057e-09, 0.0, 0.0, 0.0, 0.0, 0.0, 0.0, 1.324e-20, 0.0, 1.432e-09, 0.0, 0.0, 0.0, 3.903e-13, 4.938e-05, 1.226e-13, 0.001395, 0.0005762, 1.395e-05, 0.006462, 0.002511, 1.309e-15, 0.0, 2.258e-11, 0.0, 0.00382, 0.0001106, 2.534e-08, 0.0, 0.002616, 3.903e-13, 4.938e-05, 1.226e-13, 0.001395, 0.0005762, 1.395e-05, 0.006462, 1.479e-06, 1.502e-09, 1.639e-06, 1.776e-09, 7.65e-06]): _vg.add([_i], _w, 'REPLACE')
_vg = ob_shorts.vertex_groups.new(name='rFoot')
for _i, _w in zip([1, 2, 5, 6, 9, 10, 11, 12, 14, 15, 16, 17, 18, 19, 20, 22, 23, 25, 28, 29, 30, 31, 32, 34, 36, 38, 39, 40, 42, 43, 46, 47, 49, 51, 53, 56, 57, 58, 59, 60, 61, 62, 63, 64, 65, 66, 70, 71, 72, 73, 77, 79, 80, 91, 116, 131, 173, 177, 178, 180, 187], [0.0, 0.0, 0.0, 0.0, 0.0, 0.0, 0.0, 0.0, 0.0, 0.0, 0.0, 0.0, 0.0, 0.0, 0.0, 0.0, 0.0, 0.0, 0.0, 0.0, 0.0, 0.0, 0.0, 0.0, 0.0, 0.0, 0.0, 0.0, 0.0, 0.0, 0.0, 0.0, 0.0, 0.0, 0.0, 0.0, 0.0, 0.0, 0.0, 0.0, 0.0, 0.0, 0.0, 0.0, 0.0, 0.0, 0.0, 0.0, 0.0, 0.0, 0.0, 0.0, 0.0, 0.0, 0.0, 0.0, 0.0, 0.0, 0.0, 0.0, 0.0]): _vg.add([_i], _w, 'REPLACE')
_vg = ob_shorts.vertex_groups.new(name='rBigToe')
_vg = ob_shorts.vertex_groups.new(name='heel.R')
for _i, _w in zip([0, 1, 2, 5, 6, 7, 8, 9, 10, 11, 12, 14, 15, 16, 17, 18, 19, 20, 22, 23, 25, 26, 27, 28, 29, 30, 31, 32, 33, 34, 35, 36, 38, 39, 40, 42, 43, 44, 45, 46, 47, 49, 50, 51, 52, 53, 56, 57, 58, 59, 60, 61, 62, 63, 64, 65, 66, 67, 68, 69, 70, 71, 72, 73, 77, 79, 80, 91, 94, 98, 99, 100, 102, 103, 108, 110, 116, 131, 141, 143, 144, 146, 147, 148, 149, 156, 173, 174, 175, 176, 177, 178, 180, 187], [0.0, 0.0, 0.0, 0.0, 0.0, 0.0, 0.0, 0.0, 0.0, 0.0, 0.0, 0.0, 0.0, 0.0, 0.0, 0.0, 0.0, 0.0, 0.0, 0.0, 0.0, 0.0, 0.0, 0.0, 0.0, 0.0, 0.0, 0.0, 0.0, 0.0, 0.0, 0.0, 0.0, 0.0, 0.0, 0.0, 0.0, 0.0, 0.0, 0.0, 0.0, 0.0, 0.0, 0.0, 0.0, 0.0, 0.0, 0.0, 0.0, 0.0, 0.0, 0.0, 0.0, 0.0, 0.0, 0.0, 0.0, 0.0, 0.0, 0.0, 0.0, 0.0, 0.0, 0.0, 0.0, 0.0, 0.0, 0.0, 0.0, 0.0, 0.0, 0.0, 0.0, 0.0, 0.0, 0.0, 0.0, 0.0, 0.0, 0.0, 0.0, 0.0, 0.0, 0.0, 0.0, 0.0, 0.0, 0.0, 0.0, 0.0, 0.0, 0.0, 0.0, 0.0]): _vg.add([_i], _w, 'REPLACE')
_vg = ob_shorts.vertex_groups.new(name='heel.02.R')
for _i, _w in zip([102, 105, 109, 110, 145, 146], [0.0, 0.0, 0.0, 0.0, 0.0, 0.0]): _vg.add([_i], _w, 'REPLACE')
_m = ob_shorts.modifiers.new('EdgeSplit', 'EDGE_SPLIT')
_m.split_angle = 3.142
_m = ob_shorts.modifiers.new('Subsurf', 'SUBSURF')
_m.uv_smooth = 'PRESERVE_CORNERS'
_m.quality = 2
_m.show_only_control_edges = False
_m = ob_shorts.modifiers.new('Armature', 'ARMATURE')
_m.object = ob_metarig
_m.use_deform_preserve_volume = True
_m = ob_shorts.modifiers.new('Collision', 'COLLISION')

# ---- collection membership
col_collection_1.objects.link(ob_metarig)
col_collection_1.objects.link(ob_shorts)

# ---- scene / render settings (as saved in the file)
scene.frame_start = 0; scene.frame_end = 0; scene.frame_set(0)
scene.render.engine = 'BLENDER_EEVEE_NEXT'
scene.render.resolution_percentage = 56
scene.render.dither_intensity = 0.0
scene.cycles.use_denoising = False
scene.cycles.samples = 10
scene.cycles.sampling_pattern = 'TABULATED_SOBOL'
scene.cycles.light_sampling_threshold = 0.0
scene.cycles.use_adaptive_sampling = False
scene.cycles.use_light_tree = False
scene.cycles.blur_glossy = 0.0
scene.cycles.pixel_filter_type = 'GAUSSIAN'
scene.cycles.sample_clamp_indirect = 0.0
scene.view_settings.view_transform = 'Standard'
bpy.context.view_layer.update()

# ---- added for rendering (the .blend has no active camera and no usable light): camera, sun
cam_auto = bpy.data.cameras.new('AutoCamera')
cam_auto.lens = 50.0
cam_auto.sensor_width = 36.0
cam_auto.clip_end = 1000.0
ob_auto_camera = bpy.data.objects.new('AutoCamera', cam_auto)
scene.collection.objects.link(ob_auto_camera)
ob_auto_camera.location = (0.534545, -0.652881, 1.10143)
ob_auto_camera.rotation_euler = (1.09748, -7.21219e-08, 0.694738)
scene.camera = ob_auto_camera
light_auto_sun = bpy.data.lights.new('AutoSun', 'SUN')
light_auto_sun.energy = 3.0
light_auto_sun.angle = 0.0523599
ob_auto_sun = bpy.data.objects.new('AutoSun', light_auto_sun)
scene.collection.objects.link(ob_auto_sun)
ob_auto_sun.rotation_euler = (0.872665, 0.174533, 0.523599)
bpy.context.view_layer.update()
